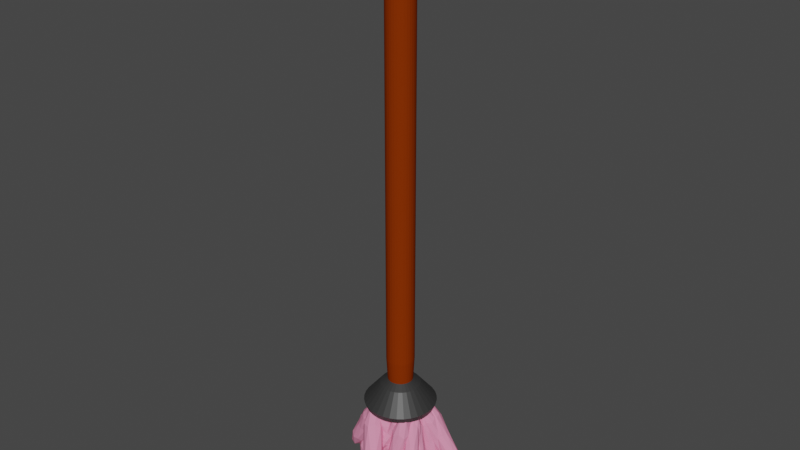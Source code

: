 # Source: Mop.blend  (saved by Blender 2.80.75; exported with 4.5.12 LTS)
import bpy
from mathutils import Matrix  # noqa: F401  (used for matrix-valued properties, if any)

bpy.ops.wm.read_factory_settings(use_empty=True)
scene = bpy.context.scene
scene.name = 'Scene'

# ---- collections
col_collection = bpy.data.collections.new('Collection'); scene.collection.children.link(col_collection)

# ---- materials (node trees are filled in below, after node groups)
mat_stiehl = bpy.data.materials.new('Stiehl')
mat_stiehl.use_transparent_shadow = False
mat_plastic = bpy.data.materials.new('Plastic')
mat_plastic.use_transparent_shadow = False
mat_material_001 = bpy.data.materials.new('Material.001')
mat_material_001.use_transparent_shadow = False

# ---- material node trees
mat_stiehl.use_nodes = True; mat_stiehl.node_tree.nodes.clear()
_N = mat_stiehl.node_tree.nodes; _L = mat_stiehl.node_tree.links
n0 = _N.new('ShaderNodeOutputMaterial'); n0.name = 'Material Output'; n0.location = (300, 300)
n1 = _N.new('ShaderNodeBsdfPrincipled'); n1.name = 'Principled BSDF'; n1.location = (10, 300)
n1.distribution = 'GGX'
n1.subsurface_method = 'BURLEY'
n1.inputs[0].default_value = (0.2266, 0.02972, 0.001165, 1.0)
n1.inputs[2].default_value = 1.0
n1.inputs[3].default_value = 1.45
n1.inputs[13].default_value = 0.0
n1.inputs[27].default_value = (0.0, 0.0, 0.0, 1.0)
n1.inputs[28].default_value = 1.0
_L.new(n1.outputs[0], n0.inputs[0])
n0.is_active_output = True
mat_plastic.use_nodes = True; mat_plastic.node_tree.nodes.clear()
_N = mat_plastic.node_tree.nodes; _L = mat_plastic.node_tree.links
n0 = _N.new('ShaderNodeOutputMaterial'); n0.name = 'Material Output'; n0.location = (300, 300)
n1 = _N.new('ShaderNodeBsdfPrincipled'); n1.name = 'Principled BSDF'; n1.location = (10, 300)
n1.distribution = 'GGX'
n1.subsurface_method = 'BURLEY'
n1.inputs[0].default_value = (0.03106, 0.03106, 0.03106, 1.0)
n1.inputs[3].default_value = 1.45
n1.inputs[27].default_value = (0.0, 0.0, 0.0, 1.0)
n1.inputs[28].default_value = 1.0
_L.new(n1.outputs[0], n0.inputs[0])
n0.is_active_output = True
mat_material_001.use_nodes = True; mat_material_001.node_tree.nodes.clear()
_N = mat_material_001.node_tree.nodes; _L = mat_material_001.node_tree.links
n0 = _N.new('ShaderNodeOutputMaterial'); n0.name = 'Material Output'; n0.location = (300, 300)
n1 = _N.new('ShaderNodeBsdfPrincipled'); n1.name = 'Principled BSDF'; n1.location = (10, 300)
n1.distribution = 'GGX'
n1.subsurface_method = 'BURLEY'
n1.inputs[0].default_value = (0.8, 0.2675, 0.4258, 1.0)
n1.inputs[3].default_value = 1.45
n1.inputs[13].default_value = 0.0
n1.inputs[27].default_value = (0.0, 0.0, 0.0, 1.0)
n1.inputs[28].default_value = 1.0
_L.new(n1.outputs[0], n0.inputs[0])
n0.is_active_output = True

# ---- world
world_world = bpy.data.worlds.new('World'); scene.world = world_world
world_world.use_nodes = True; world_world.node_tree.nodes.clear()
_N = world_world.node_tree.nodes; _L = world_world.node_tree.links
n0 = _N.new('ShaderNodeOutputWorld'); n0.name = 'World Output'; n0.location = (300, 300)
n1 = _N.new('ShaderNodeBackground'); n1.name = 'Background'; n1.location = (10, 300)
n1.inputs[0].default_value = (0.05088, 0.05088, 0.05088, 1.0)
_L.new(n1.outputs[0], n0.inputs[0])
n0.is_active_output = True
world_world.color = (0.05088, 0.05088, 0.05088)
world_world.use_sun_shadow = False
world_world.sun_shadow_jitter_overblur = 0.0

# ---- meshes
me_cylinder = bpy.data.meshes.new('Cylinder')
me_cylinder.from_pydata([(-7.451e-08, 0.9015, 0.008564), (-0.09754, 0.9904, 0.1066), (0.09754, 0.9904, 0.1066), (-7.451e-08, 0.9015, 2.009), (0.09754, 0.9904, 1.911), (-0.09754, 0.9904, 1.911), (0.1759, 0.8842, 0.008564), (0.09755, 0.9904, 0.1066), (0.2889, 0.9523, 0.1066), (0.1759, 0.8842, 2.009), (0.2889, 0.9523, 1.911), (0.09755, 0.9904, 1.911), (0.345, 0.8329, 0.008564), (0.2889, 0.9523, 0.1066), (0.4691, 0.8777, 0.1066), (0.345, 0.8329, 2.009), (0.4691, 0.8777, 1.911), (0.2889, 0.9523, 1.911), (0.5009, 0.7496, 0.008564), (0.4691, 0.8777, 0.1066), (0.6313, 0.7693, 0.1066), (0.5009, 0.7496, 2.009), (0.6313, 0.7693, 1.911), (0.4691, 0.8777, 1.911), (0.6375, 0.6375, 0.008564), (0.6313, 0.7693, 0.1066), (0.7693, 0.6313, 0.1066), (0.6375, 0.6375, 2.009), (0.7693, 0.6313, 1.911), (0.6313, 0.7693, 1.911), (0.7496, 0.5009, 0.008564), (0.7693, 0.6313, 0.1066), (0.8777, 0.4691, 0.1066), (0.7496, 0.5009, 2.009), (0.8777, 0.4691, 1.911), (0.7693, 0.6313, 1.911), (0.8329, 0.345, 0.008564), (0.8777, 0.4691, 0.1066), (0.9523, 0.2889, 0.1066), (0.8329, 0.345, 2.009), (0.9523, 0.2889, 1.911), (0.8777, 0.4691, 1.911), (0.8842, 0.1759, 0.008564), (0.9523, 0.2889, 0.1066), (0.9904, 0.09755, 0.1066), (0.8842, 0.1759, 2.009), (0.9904, 0.09755, 1.911), (0.9523, 0.2889, 1.911), (0.9015, 4.563e-08, 0.008564), (0.9904, 0.09754, 0.1066), (0.9904, -0.09754, 0.1066), (0.9015, 4.563e-08, 2.009), (0.9904, -0.09754, 1.911), (0.9904, 0.09754, 1.911), (0.8842, -0.1759, 0.008564), (0.9904, -0.09755, 0.1066), (0.9523, -0.2889, 0.1066), (0.8842, -0.1759, 2.009), (0.9523, -0.2889, 1.911), (0.9904, -0.09755, 1.911), (0.8329, -0.345, 0.008564), (0.9523, -0.2889, 0.1066), (0.8777, -0.4691, 0.1066), (0.8329, -0.345, 2.009), (0.8777, -0.4691, 1.911), (0.9523, -0.2889, 1.911), (0.7496, -0.5009, 0.008564), (0.8777, -0.4691, 0.1066), (0.7693, -0.6313, 0.1066), (0.7496, -0.5009, 2.009), (0.7693, -0.6313, 1.911), (0.8777, -0.4691, 1.911), (0.6375, -0.6375, 0.008564), (0.7693, -0.6313, 0.1066), (0.6313, -0.7693, 0.1066), (0.6375, -0.6375, 2.009), (0.6313, -0.7693, 1.911), (0.7693, -0.6313, 1.911), (0.5009, -0.7496, 0.008564), (0.6313, -0.7693, 0.1066), (0.4691, -0.8777, 0.1066), (0.5009, -0.7496, 2.009), (0.4691, -0.8777, 1.911), (0.6313, -0.7693, 1.911), (0.345, -0.8329, 0.008564), (0.4691, -0.8777, 0.1066), (0.2889, -0.9523, 0.1066), (0.345, -0.8329, 2.009), (0.2889, -0.9523, 1.911), (0.4691, -0.8777, 1.911), (0.1759, -0.8842, 0.008564), (0.2889, -0.9523, 0.1066), (0.09755, -0.9904, 0.1066), (0.1759, -0.8842, 2.009), (0.09755, -0.9904, 1.911), (0.2889, -0.9523, 1.911), (-2.664e-07, -0.9015, 0.008564), (0.09754, -0.9904, 0.1066), (-0.09754, -0.9904, 0.1066), (-2.654e-07, -0.9015, 2.009), (-0.09754, -0.9904, 1.911), (0.09754, -0.9904, 1.911), (-0.1759, -0.8842, 0.008564), (-0.09755, -0.9904, 0.1066), (-0.2889, -0.9523, 0.1066), (-0.1759, -0.8842, 2.009), (-0.2889, -0.9523, 1.911), (-0.09755, -0.9904, 1.911), (-0.345, -0.8329, 0.008564), (-0.2889, -0.9523, 0.1066), (-0.4691, -0.8777, 0.1066), (-0.345, -0.8329, 2.009), (-0.4691, -0.8777, 1.911), (-0.2889, -0.9523, 1.911), (-0.5009, -0.7496, 0.008564), (-0.4691, -0.8777, 0.1066), (-0.6313, -0.7693, 0.1066), (-0.5009, -0.7496, 2.009), (-0.6313, -0.7693, 1.911), (-0.4691, -0.8777, 1.911), (-0.6375, -0.6375, 0.008564), (-0.6313, -0.7693, 0.1066), (-0.7693, -0.6313, 0.1066), (-0.6375, -0.6375, 2.009), (-0.7693, -0.6313, 1.911), (-0.6313, -0.7693, 1.911), (-0.7496, -0.5009, 0.008564), (-0.7693, -0.6313, 0.1066), (-0.8777, -0.4691, 0.1066), (-0.7496, -0.5009, 2.009), (-0.8777, -0.4691, 1.911), (-0.7693, -0.6313, 1.911), (-0.8329, -0.345, 0.008564), (-0.8777, -0.4691, 0.1066), (-0.9523, -0.2889, 0.1066), (-0.8329, -0.345, 2.009), (-0.9523, -0.2889, 1.911), (-0.8777, -0.4691, 1.911), (-0.8842, -0.1759, 0.008564), (-0.9523, -0.2889, 0.1066), (-0.9904, -0.09755, 0.1066), (-0.8842, -0.1759, 2.009), (-0.9904, -0.09755, 1.911), (-0.9523, -0.2889, 1.911), (-0.9015, 7.86e-07, 0.008564), (-0.9904, -0.09754, 0.1066), (-0.9904, 0.09755, 0.1066), (-0.9015, 7.86e-07, 2.009), (-0.9904, 0.09755, 1.911), (-0.9904, -0.09754, 1.911), (-0.8842, 0.1759, 0.008564), (-0.9904, 0.09755, 0.1066), (-0.9523, 0.2889, 0.1066), (-0.8842, 0.1759, 2.009), (-0.9523, 0.2889, 1.911), (-0.9904, 0.09755, 1.911), (-0.8329, 0.345, 0.008564), (-0.9523, 0.2889, 0.1066), (-0.8777, 0.4691, 0.1066), (-0.8329, 0.345, 2.009), (-0.8777, 0.4691, 1.911), (-0.9523, 0.2889, 1.911), (-0.7496, 0.5009, 0.008564), (-0.8777, 0.4691, 0.1066), (-0.7693, 0.6313, 0.1066), (-0.7496, 0.5009, 2.009), (-0.7693, 0.6313, 1.911), (-0.8777, 0.4691, 1.911), (-0.6375, 0.6375, 0.008564), (-0.7693, 0.6313, 0.1066), (-0.6313, 0.7693, 0.1066), (-0.6375, 0.6375, 2.009), (-0.6313, 0.7693, 1.911), (-0.7693, 0.6313, 1.911), (-0.5009, 0.7496, 0.008564), (-0.6313, 0.7693, 0.1066), (-0.4691, 0.8777, 0.1066), (-0.5009, 0.7496, 2.009), (-0.4691, 0.8777, 1.911), (-0.6313, 0.7693, 1.911), (-0.345, 0.8329, 0.008564), (-0.4691, 0.8777, 0.1066), (-0.2889, 0.9523, 0.1066), (-0.345, 0.8329, 2.009), (-0.2889, 0.9523, 1.911), (-0.4691, 0.8777, 1.911), (-0.1759, 0.8842, 0.008564), (-0.2889, 0.9523, 0.1066), (-0.09754, 0.9904, 0.1066), (-0.1759, 0.8842, 2.009), (-0.09754, 0.9904, 1.911), (-0.2889, 0.9523, 1.911), (-1.741e-07, 1.444, -0.01211), (0.2816, 1.416, -0.01211), (0.5524, 1.334, -0.01211), (0.802, 1.2, -0.01211), (1.021, 1.021, -0.01211), (1.2, 0.802, -0.01211), (1.334, 0.5524, -0.01211), (1.416, 0.2816, -0.01211), (1.444, -1.045e-07, -0.01211), (1.416, -0.2816, -0.01211), (1.334, -0.5524, -0.01211), (1.2, -0.802, -0.01211), (1.021, -1.021, -0.01211), (0.802, -1.2, -0.01211), (0.5524, -1.334, -0.01211), (0.2816, -1.416, -0.01211), (-4.813e-07, -1.444, -0.01211), (-0.2816, -1.416, -0.01211), (-0.5524, -1.334, -0.01211), (-0.802, -1.2, -0.01211), (-1.021, -1.021, -0.01211), (-1.2, -0.802, -0.01211), (-1.334, -0.5524, -0.01211), (-1.416, -0.2816, -0.01211), (-1.444, 1.081e-06, -0.01211), (-1.416, 0.2816, -0.01211), (-1.334, 0.5524, -0.01211), (-1.2, 0.802, -0.01211), (-1.021, 1.021, -0.01211), (-0.802, 1.2, -0.01211), (-0.5524, 1.334, -0.01211), (-0.2816, 1.416, -0.01211), (-3.973e-07, 2.452, -0.1206), (0.4784, 2.405, -0.1206), (0.9384, 2.266, -0.1206), (1.362, 2.039, -0.1206), (1.734, 1.734, -0.1206), (2.039, 1.362, -0.1206), (2.266, 0.9384, -0.1206), (2.405, 0.4784, -0.1206), (2.452, -3.795e-07, -0.1206), (2.405, -0.4784, -0.1206), (2.266, -0.9384, -0.1206), (2.039, -1.362, -0.1206), (1.734, -1.734, -0.1206), (1.362, -2.039, -0.1206), (0.9384, -2.266, -0.1206), (0.4784, -2.405, -0.1206), (-8.966e-07, -2.452, -0.1206), (-0.4784, -2.405, -0.1206), (-0.9384, -2.266, -0.1206), (-1.362, -2.039, -0.1206), (-1.734, -1.734, -0.1206), (-2.039, -1.362, -0.1206), (-2.266, -0.9384, -0.1206), (-2.405, -0.4784, -0.1206), (-2.452, 1.637e-06, -0.1206), (-2.405, 0.4784, -0.1206), (-2.266, 0.9384, -0.1206), (-2.039, 1.362, -0.1206), (-1.734, 1.734, -0.1206), (-1.362, 2.039, -0.1206), (-0.9384, 2.266, -0.1206), (-0.4784, 2.405, -0.1206), (0.5068, 2.548, -0.09622), (-3.857e-07, 2.598, -0.09622), (0.9942, 2.4, -0.09622), (1.443, 2.16, -0.09622), (1.837, 1.837, -0.09622), (2.16, 1.443, -0.09622), (2.4, 0.9942, -0.09622), (2.548, 0.5068, -0.09622), (2.598, -3.914e-07, -0.09622), (2.548, -0.5068, -0.09622), (2.4, -0.9942, -0.09622), (2.16, -1.443, -0.09622), (1.837, -1.837, -0.09622), (1.443, -2.16, -0.09622), (0.9942, -2.4, -0.09622), (0.5068, -2.548, -0.09622), (-9.385e-07, -2.598, -0.09622), (-0.5068, -2.548, -0.09622), (-0.9942, -2.4, -0.09622), (-1.443, -2.16, -0.09622), (-1.837, -1.837, -0.09622), (-2.16, -1.443, -0.09622), (-2.4, -0.9942, -0.09622), (-2.548, -0.5068, -0.09622), (-2.598, 1.742e-06, -0.09622), (-2.548, 0.5068, -0.09622), (-2.4, 0.9942, -0.09622), (-2.16, 1.443, -0.09622), (-1.837, 1.837, -0.09622), (-1.443, 2.16, -0.09622), (-0.9942, 2.4, -0.09622), (-0.5068, 2.548, -0.09622)], [], [(188, 190, 5, 1), (14, 16, 23, 19), (20, 22, 29, 25), (26, 28, 35, 31), (32, 34, 41, 37), (38, 40, 47, 43), (44, 46, 53, 49), (50, 52, 59, 55), (56, 58, 65, 61), (62, 64, 71, 67), (68, 70, 77, 73), (74, 76, 83, 79), (80, 82, 89, 85), (86, 88, 95, 91), (92, 94, 101, 97), (98, 100, 107, 103), (104, 106, 113, 109), (110, 112, 119, 115), (116, 118, 125, 121), (122, 124, 131, 127), (128, 130, 137, 133), (134, 136, 143, 139), (140, 142, 149, 145), (146, 148, 155, 151), (152, 154, 161, 157), (158, 160, 167, 163), (164, 166, 173, 169), (170, 172, 179, 175), (176, 178, 185, 181), (182, 184, 191, 187), (8, 10, 17, 13), (9, 3, 189, 183, 177, 171, 165, 159, 153, 147, 141, 135, 129, 123, 117, 111, 105, 99, 93, 87, 81, 75, 69, 63, 57, 51, 45, 39, 33, 27, 21, 15), (2, 4, 11, 7), (0, 1, 2), (3, 4, 5), (6, 7, 8), (9, 10, 11), (12, 13, 14), (15, 16, 17), (18, 19, 20), (21, 22, 23), (24, 25, 26), (27, 28, 29), (30, 31, 32), (33, 34, 35), (36, 37, 38), (39, 40, 41), (42, 43, 44), (45, 46, 47), (48, 49, 50), (51, 52, 53), (54, 55, 56), (57, 58, 59), (60, 61, 62), (63, 64, 65), (66, 67, 68), (69, 70, 71), (72, 73, 74), (75, 76, 77), (78, 79, 80), (81, 82, 83), (84, 85, 86), (87, 88, 89), (90, 91, 92), (93, 94, 95), (96, 97, 98), (99, 100, 101), (102, 103, 104), (105, 106, 107), (108, 109, 110), (111, 112, 113), (114, 115, 116), (117, 118, 119), (120, 121, 122), (123, 124, 125), (126, 127, 128), (129, 130, 131), (132, 133, 134), (135, 136, 137), (138, 139, 140), (141, 142, 143), (144, 145, 146), (147, 148, 149), (150, 151, 152), (153, 154, 155), (156, 157, 158), (159, 160, 161), (162, 163, 164), (165, 166, 167), (168, 169, 170), (171, 172, 173), (174, 175, 176), (177, 178, 179), (180, 181, 182), (183, 184, 185), (186, 187, 188), (189, 190, 191), (2, 7, 6, 0), (11, 4, 3, 9), (1, 5, 4, 2), (10, 8, 7, 11), (8, 13, 12, 6), (17, 10, 9, 15), (16, 14, 13, 17), (14, 19, 18, 12), (23, 16, 15, 21), (22, 20, 19, 23), (20, 25, 24, 18), (29, 22, 21, 27), (28, 26, 25, 29), (26, 31, 30, 24), (35, 28, 27, 33), (34, 32, 31, 35), (32, 37, 36, 30), (41, 34, 33, 39), (40, 38, 37, 41), (38, 43, 42, 36), (47, 40, 39, 45), (46, 44, 43, 47), (44, 49, 48, 42), (53, 46, 45, 51), (52, 50, 49, 53), (50, 55, 54, 48), (59, 52, 51, 57), (58, 56, 55, 59), (56, 61, 60, 54), (65, 58, 57, 63), (64, 62, 61, 65), (62, 67, 66, 60), (71, 64, 63, 69), (70, 68, 67, 71), (68, 73, 72, 66), (77, 70, 69, 75), (76, 74, 73, 77), (74, 79, 78, 72), (83, 76, 75, 81), (82, 80, 79, 83), (80, 85, 84, 78), (89, 82, 81, 87), (88, 86, 85, 89), (86, 91, 90, 84), (95, 88, 87, 93), (94, 92, 91, 95), (92, 97, 96, 90), (101, 94, 93, 99), (100, 98, 97, 101), (98, 103, 102, 96), (107, 100, 99, 105), (106, 104, 103, 107), (104, 109, 108, 102), (113, 106, 105, 111), (112, 110, 109, 113), (110, 115, 114, 108), (119, 112, 111, 117), (118, 116, 115, 119), (116, 121, 120, 114), (125, 118, 117, 123), (124, 122, 121, 125), (122, 127, 126, 120), (131, 124, 123, 129), (130, 128, 127, 131), (128, 133, 132, 126), (137, 130, 129, 135), (136, 134, 133, 137), (134, 139, 138, 132), (143, 136, 135, 141), (142, 140, 139, 143), (140, 145, 144, 138), (149, 142, 141, 147), (148, 146, 145, 149), (146, 151, 150, 144), (155, 148, 147, 153), (154, 152, 151, 155), (152, 157, 156, 150), (161, 154, 153, 159), (160, 158, 157, 161), (158, 163, 162, 156), (167, 160, 159, 165), (166, 164, 163, 167), (164, 169, 168, 162), (173, 166, 165, 171), (172, 170, 169, 173), (170, 175, 174, 168), (179, 172, 171, 177), (178, 176, 175, 179), (176, 181, 180, 174), (185, 178, 177, 183), (184, 182, 181, 185), (182, 187, 186, 180), (191, 184, 183, 189), (190, 188, 187, 191), (188, 1, 0, 186), (5, 190, 189, 3), (132, 138, 215, 214), (202, 203, 267, 266), (0, 6, 193, 192), (186, 0, 192, 223), (12, 18, 195, 194), (66, 72, 204, 203), (120, 126, 213, 212), (174, 180, 222, 221), (54, 60, 202, 201), (108, 114, 211, 210), (162, 168, 220, 219), (42, 48, 200, 199), (96, 102, 209, 208), (150, 156, 218, 217), (30, 36, 198, 197), (84, 90, 207, 206), (138, 144, 216, 215), (18, 24, 196, 195), (72, 78, 205, 204), (126, 132, 214, 213), (180, 186, 223, 222), (6, 12, 194, 193), (60, 66, 203, 202), (114, 120, 212, 211), (168, 174, 221, 220), (48, 54, 201, 200), (102, 108, 210, 209), (156, 162, 219, 218), (36, 42, 199, 198), (90, 96, 208, 207), (144, 150, 217, 216), (24, 30, 197, 196), (78, 84, 206, 205), (224, 225, 226, 227, 228, 229, 230, 231, 232, 233, 234, 235, 236, 237, 238, 239, 240, 241, 242, 243, 244, 245, 246, 247, 248, 249, 250, 251, 252, 253, 254, 255), (216, 217, 281, 280), (203, 204, 268, 267), (217, 218, 282, 281), (204, 205, 269, 268), (218, 219, 283, 282), (205, 206, 270, 269), (192, 193, 256, 257), (219, 220, 284, 283), (206, 207, 271, 270), (193, 194, 258, 256), (220, 221, 285, 284), (207, 208, 272, 271), (194, 195, 259, 258), (221, 222, 286, 285), (208, 209, 273, 272), (195, 196, 260, 259), (222, 223, 287, 286), (209, 210, 274, 273), (196, 197, 261, 260), (223, 192, 257, 287), (210, 211, 275, 274), (197, 198, 262, 261), (211, 212, 276, 275), (198, 199, 263, 262), (212, 213, 277, 276), (199, 200, 264, 263), (213, 214, 278, 277), (200, 201, 265, 264), (214, 215, 279, 278), (201, 202, 266, 265), (215, 216, 280, 279), (225, 224, 257, 256), (226, 225, 256, 258), (227, 226, 258, 259), (228, 227, 259, 260), (229, 228, 260, 261), (230, 229, 261, 262), (231, 230, 262, 263), (232, 231, 263, 264), (233, 232, 264, 265), (234, 233, 265, 266), (235, 234, 266, 267), (236, 235, 267, 268), (237, 236, 268, 269), (238, 237, 269, 270), (239, 238, 270, 271), (240, 239, 271, 272), (241, 240, 272, 273), (242, 241, 273, 274), (243, 242, 274, 275), (244, 243, 275, 276), (245, 244, 276, 277), (246, 245, 277, 278), (247, 246, 278, 279), (248, 247, 279, 280), (249, 248, 280, 281), (250, 249, 281, 282), (251, 250, 282, 283), (252, 251, 283, 284), (253, 252, 284, 285), (254, 253, 285, 286), (255, 254, 286, 287), (224, 255, 287, 257)])
me_cylinder.polygons.foreach_set('material_index', [0, 0, 0, 0, 0, 0, 0, 0, 0, 0, 0, 0, 0, 0, 0, 0, 0, 0, 0, 0, 0, 0, 0, 0, 0, 0, 0, 0, 0, 0, 0, 0, 0, 0, 0, 0, 0, 0, 0, 0, 0, 0, 0, 0, 0, 0, 0, 0, 0, 0, 0, 0, 0, 0, 0, 0, 0, 0, 0, 0, 0, 0, 0, 0, 0, 0, 0, 0, 0, 0, 0, 0, 0, 0, 0, 0, 0, 0, 0, 0, 0, 0, 0, 0, 0, 0, 0, 0, 0, 0, 0, 0, 0, 0, 0, 0, 0, 0, 0, 0, 0, 0, 0, 0, 0, 0, 0, 0, 0, 0, 0, 0, 0, 0, 0, 0, 0, 0, 0, 0, 0, 0, 0, 0, 0, 0, 0, 0, 0, 0, 0, 0, 0, 0, 0, 0, 0, 0, 0, 0, 0, 0, 0, 0, 0, 0, 0, 0, 0, 0, 0, 0, 0, 0, 0, 0, 0, 0, 0, 0, 0, 0, 0, 0, 0, 0, 0, 0, 0, 0, 0, 0, 0, 0, 0, 0, 0, 0, 0, 0, 0, 0, 0, 0, 0, 0, 0, 0, 0, 0, 0, 0, 0, 1, 1, 1, 1, 1, 1, 1, 1, 1, 1, 1, 1, 1, 1, 1, 1, 1, 1, 1, 1, 1, 1, 1, 1, 1, 1, 1, 1, 1, 1, 1, 1, 1, 1, 1, 1, 1, 1, 1, 1, 1, 1, 1, 1, 1, 1, 1, 1, 1, 1, 1, 1, 1, 1, 1, 1, 1, 1, 1, 1, 1, 1, 1, 1, 1, 1, 1, 1, 1, 1, 1, 1, 1, 1, 1, 1, 1, 1, 1, 1, 1, 1, 1, 1, 1, 1, 1, 1, 1, 1, 1, 1, 1, 1, 1, 1, 1])
_uv = me_cylinder.uv_layers.new(name='UVMap')
_uv.uv.foreach_set('vector', [0.01563, 0.5245, 0.01563, 0.9755, 0.01562, 0.9755, 0.01562, 0.5245, 0.9219, 0.5245, 0.9219, 0.9755, 0.9219, 0.9755, 0.9219, 0.5245, 0.8906, 0.5245, 0.8906, 0.9755, 0.8906, 0.9755, 0.8906, 0.5245, 0.8594, 0.5245, 0.8594, 0.9755, 0.8594, 0.9755, 0.8594, 0.5245, 0.8281, 0.5245, 0.8281, 0.9755, 0.8281, 0.9755, 0.8281, 0.5245, 0.7969, 0.5245, 0.7969, 0.9755, 0.7969, 0.9755, 0.7969, 0.5245, 0.7656, 0.5245, 0.7656, 0.9755, 0.7656, 0.9755, 0.7656, 0.5245, 0.7344, 0.5245, 0.7344, 0.9755, 0.7344, 0.9755, 0.7344, 0.5245, 0.7031, 0.5245, 0.7031, 0.9755, 0.7031, 0.9755, 0.7031, 0.5245, 0.6719, 0.5245, 0.6719, 0.9755, 0.6719, 0.9755, 0.6719, 0.5245, 0.6406, 0.5245, 0.6406, 0.9755, 0.6406, 0.9755, 0.6406, 0.5245, 0.6094, 0.5245, 0.6094, 0.9755, 0.6094, 0.9755, 0.6094, 0.5245, 0.5781, 0.5245, 0.5781, 0.9755, 0.5781, 0.9755, 0.5781, 0.5245, 0.5469, 0.5245, 0.5469, 0.9755, 0.5469, 0.9755, 0.5469, 0.5245, 0.5156, 0.5245, 0.5156, 0.9755, 0.5156, 0.9755, 0.5156, 0.5245, 0.4844, 0.5245, 0.4844, 0.9755, 0.4844, 0.9755, 0.4844, 0.5245, 0.4531, 0.5245, 0.4531, 0.9755, 0.4531, 0.9755, 0.4531, 0.5245, 0.4219, 0.5245, 0.4219, 0.9755, 0.4219, 0.9755, 0.4219, 0.5245, 0.3906, 0.5245, 0.3906, 0.9755, 0.3906, 0.9755, 0.3906, 0.5245, 0.3594, 0.5245, 0.3594, 0.9755, 0.3594, 0.9755, 0.3594, 0.5245, 0.3281, 0.5245, 0.3281, 0.9755, 0.3281, 0.9755, 0.3281, 0.5245, 0.2969, 0.5245, 0.2969, 0.9755, 0.2969, 0.9755, 0.2969, 0.5245, 0.2656, 0.5245, 0.2656, 0.9755, 0.2656, 0.9755, 0.2656, 0.5245, 0.2344, 0.5245, 0.2344, 0.9755, 0.2344, 0.9755, 0.2344, 0.5245, 0.2031, 0.5245, 0.2031, 0.9755, 0.2031, 0.9755, 0.2031, 0.5245, 0.1719, 0.5245, 0.1719, 0.9755, 0.1719, 0.9755, 0.1719, 0.5245, 0.1406, 0.5245, 0.1406, 0.9755, 0.1406, 0.9755, 0.1406, 0.5245, 0.1094, 0.5245, 0.1094, 0.9755, 0.1094, 0.9755, 0.1094, 0.5245, 0.07813, 0.5245, 0.07813, 0.9755, 0.07812, 0.9755, 0.07812, 0.5245, 0.04688, 0.5245, 0.04688, 0.9755, 0.04687, 0.9755, 0.04687, 0.5245, 0.9531, 0.5245, 0.9531, 0.9755, 0.9531, 0.9755, 0.9531, 0.5245, 0.2922, 0.4622, 0.25, 0.4664, 0.2078, 0.4622, 0.1672, 0.4499, 0.1298, 0.4299, 0.09701, 0.403, 0.0701, 0.3702, 0.05011, 0.3328, 0.0378, 0.2922, 0.03364, 0.25, 0.0378, 0.2078, 0.05011, 0.1672, 0.0701, 0.1298, 0.09701, 0.09701, 0.1298, 0.0701, 0.1672, 0.05011, 0.2078, 0.0378, 0.25, 0.03364, 0.2922, 0.0378, 0.3328, 0.05011, 0.3702, 0.0701, 0.403, 0.09701, 0.4299, 0.1298, 0.4499, 0.1672, 0.4622, 0.2078, 0.4664, 0.25, 0.4622, 0.2922, 0.4499, 0.3328, 0.4299, 0.3702, 0.403, 0.403, 0.3702, 0.4299, 0.3328, 0.4499, 0.9844, 0.5245, 0.9844, 0.9755, 0.9844, 0.9755, 0.9844, 0.5245, 0.75, 0.4664, 0.7266, 0.4877, 0.7734, 0.4877, 0.25, 0.4664, 0.2734, 0.4877, 0.2266, 0.4877, 0.7922, 0.4622, 0.7734, 0.4877, 0.8193, 0.4786, 0.2922, 0.4622, 0.3193, 0.4786, 0.2734, 0.4877, 0.8328, 0.4499, 0.8193, 0.4786, 0.8626, 0.4606, 0.3328, 0.4499, 0.3626, 0.4606, 0.3193, 0.4786, 0.8702, 0.4299, 0.8626, 0.4606, 0.9015, 0.4346, 0.3702, 0.4299, 0.4015, 0.4346, 0.3626, 0.4606, 0.903, 0.403, 0.9015, 0.4346, 0.9346, 0.4015, 0.403, 0.403, 0.4346, 0.4015, 0.4015, 0.4346, 0.9299, 0.3702, 0.9346, 0.4015, 0.9606, 0.3626, 0.4299, 0.3702, 0.4606, 0.3626, 0.4346, 0.4015, 0.9499, 0.3328, 0.9606, 0.3626, 0.9786, 0.3193, 0.4499, 0.3328, 0.4786, 0.3193, 0.4606, 0.3626, 0.9622, 0.2922, 0.9786, 0.3193, 0.9877, 0.2734, 0.4622, 0.2922, 0.4877, 0.2734, 0.4786, 0.3193, 0.9664, 0.25, 0.9877, 0.2734, 0.9877, 0.2266, 0.4664, 0.25, 0.4877, 0.2266, 0.4877, 0.2734, 0.9622, 0.2078, 0.9877, 0.2266, 0.9786, 0.1807, 0.4622, 0.2078, 0.4786, 0.1807, 0.4877, 0.2266, 0.9499, 0.1672, 0.9786, 0.1807, 0.9606, 0.1374, 0.4499, 0.1672, 0.4606, 0.1374, 0.4786, 0.1807, 0.9299, 0.1298, 0.9606, 0.1374, 0.9346, 0.09848, 0.4299, 0.1298, 0.4346, 0.09848, 0.4606, 0.1374, 0.903, 0.09701, 0.9346, 0.09848, 0.9015, 0.06537, 0.403, 0.09701, 0.4015, 0.06537, 0.4346, 0.09848, 0.8702, 0.0701, 0.9015, 0.06537, 0.8626, 0.03936, 0.3702, 0.0701, 0.3626, 0.03936, 0.4015, 0.06537, 0.8328, 0.05011, 0.8626, 0.03936, 0.8193, 0.02144, 0.3328, 0.05011, 0.3193, 0.02144, 0.3626, 0.03936, 0.7922, 0.0378, 0.8193, 0.02144, 0.7734, 0.01231, 0.2922, 0.0378, 0.2734, 0.01231, 0.3193, 0.02144, 0.75, 0.03364, 0.7734, 0.01231, 0.7266, 0.01231, 0.25, 0.03364, 0.2266, 0.01231, 0.2734, 0.01231, 0.7078, 0.0378, 0.7266, 0.01231, 0.6807, 0.02144, 0.2078, 0.0378, 0.1807, 0.02144, 0.2266, 0.01231, 0.6672, 0.05011, 0.6807, 0.02144, 0.6374, 0.03936, 0.1672, 0.05011, 0.1374, 0.03936, 0.1807, 0.02144, 0.6298, 0.0701, 0.6374, 0.03936, 0.5985, 0.06537, 0.1298, 0.0701, 0.09848, 0.06537, 0.1374, 0.03936, 0.597, 0.09701, 0.5985, 0.06537, 0.5654, 0.09848, 0.09701, 0.09701, 0.06537, 0.09848, 0.09848, 0.06537, 0.5701, 0.1298, 0.5654, 0.09848, 0.5394, 0.1374, 0.0701, 0.1298, 0.03936, 0.1374, 0.06537, 0.09848, 0.5501, 0.1672, 0.5394, 0.1374, 0.5214, 0.1807, 0.05011, 0.1672, 0.02144, 0.1807, 0.03936, 0.1374, 0.5378, 0.2078, 0.5214, 0.1807, 0.5123, 0.2266, 0.0378, 0.2078, 0.01231, 0.2266, 0.02144, 0.1807, 0.5336, 0.25, 0.5123, 0.2266, 0.5123, 0.2734, 0.03364, 0.25, 0.01231, 0.2734, 0.01231, 0.2266, 0.5378, 0.2922, 0.5123, 0.2734, 0.5214, 0.3193, 0.0378, 0.2922, 0.02144, 0.3193, 0.01231, 0.2734, 0.5501, 0.3328, 0.5214, 0.3193, 0.5394, 0.3626, 0.05011, 0.3328, 0.03936, 0.3626, 0.02144, 0.3193, 0.5701, 0.3702, 0.5394, 0.3626, 0.5654, 0.4015, 0.0701, 0.3702, 0.06537, 0.4015, 0.03936, 0.3626, 0.597, 0.403, 0.5654, 0.4015, 0.5985, 0.4346, 0.09701, 0.403, 0.09848, 0.4346, 0.06537, 0.4015, 0.6298, 0.4299, 0.5985, 0.4346, 0.6374, 0.4606, 0.1298, 0.4299, 0.1374, 0.4606, 0.09848, 0.4346, 0.6672, 0.4499, 0.6374, 0.4606, 0.6807, 0.4786, 0.1672, 0.4499, 0.1807, 0.4786, 0.1374, 0.4606, 0.7078, 0.4622, 0.6807, 0.4786, 0.7266, 0.4877, 0.2078, 0.4622, 0.2266, 0.4877, 0.1807, 0.4786, 0.9844, 0.5245, 0.9844, 0.5245, 0.9703, 0.5, 0.9985, 0.5, 0.9844, 0.9755, 0.9844, 0.9755, 0.9985, 1.0, 0.9703, 1.0, 0.01562, 0.5245, 0.01562, 0.9755, 0.0, 0.9755, 0.0, 0.5245, 0.9531, 0.9755, 0.9531, 0.5245, 0.9844, 0.5245, 0.9844, 0.9755, 0.9531, 0.5245, 0.9531, 0.5245, 0.939, 0.5, 0.9672, 0.5, 0.9531, 0.9755, 0.9531, 0.9755, 0.9672, 1.0, 0.939, 1.0, 0.9219, 0.9755, 0.9219, 0.5245, 0.9531, 0.5245, 0.9531, 0.9755, 0.9219, 0.5245, 0.9219, 0.5245, 0.9078, 0.5, 0.936, 0.5, 0.9219, 0.9755, 0.9219, 0.9755, 0.936, 1.0, 0.9078, 1.0, 0.8906, 0.9755, 0.8906, 0.5245, 0.9219, 0.5245, 0.9219, 0.9755, 0.8906, 0.5245, 0.8906, 0.5245, 0.8765, 0.5, 0.9047, 0.5, 0.8906, 0.9755, 0.8906, 0.9755, 0.9047, 1.0, 0.8765, 1.0, 0.8594, 0.9755, 0.8594, 0.5245, 0.8906, 0.5245, 0.8906, 0.9755, 0.8594, 0.5245, 0.8594, 0.5245, 0.8453, 0.5, 0.8735, 0.5, 0.8594, 0.9755, 0.8594, 0.9755, 0.8735, 1.0, 0.8453, 1.0, 0.8281, 0.9755, 0.8281, 0.5245, 0.8594, 0.5245, 0.8594, 0.9755, 0.8281, 0.5245, 0.8281, 0.5245, 0.814, 0.5, 0.8422, 0.5, 0.8281, 0.9755, 0.8281, 0.9755, 0.8422, 1.0, 0.814, 1.0, 0.7969, 0.9755, 0.7969, 0.5245, 0.8281, 0.5245, 0.8281, 0.9755, 0.7969, 0.5245, 0.7969, 0.5245, 0.7828, 0.5, 0.811, 0.5, 0.7969, 0.9755, 0.7969, 0.9755, 0.811, 1.0, 0.7828, 1.0, 0.7656, 0.9755, 0.7656, 0.5245, 0.7969, 0.5245, 0.7969, 0.9755, 0.7656, 0.5245, 0.7656, 0.5245, 0.7515, 0.5, 0.7797, 0.5, 0.7656, 0.9755, 0.7656, 0.9755, 0.7797, 1.0, 0.7515, 1.0, 0.7344, 0.9755, 0.7344, 0.5245, 0.7656, 0.5245, 0.7656, 0.9755, 0.7344, 0.5245, 0.7344, 0.5245, 0.7203, 0.5, 0.7485, 0.5, 0.7344, 0.9755, 0.7344, 0.9755, 0.7485, 1.0, 0.7203, 1.0, 0.7031, 0.9755, 0.7031, 0.5245, 0.7344, 0.5245, 0.7344, 0.9755, 0.7031, 0.5245, 0.7031, 0.5245, 0.689, 0.5, 0.7172, 0.5, 0.7031, 0.9755, 0.7031, 0.9755, 0.7172, 1.0, 0.689, 1.0, 0.6719, 0.9755, 0.6719, 0.5245, 0.7031, 0.5245, 0.7031, 0.9755, 0.6719, 0.5245, 0.6719, 0.5245, 0.6578, 0.5, 0.686, 0.5, 0.6719, 0.9755, 0.6719, 0.9755, 0.686, 1.0, 0.6578, 1.0, 0.6406, 0.9755, 0.6406, 0.5245, 0.6719, 0.5245, 0.6719, 0.9755, 0.6406, 0.5245, 0.6406, 0.5245, 0.6265, 0.5, 0.6547, 0.5, 0.6406, 0.9755, 0.6406, 0.9755, 0.6547, 1.0, 0.6265, 1.0, 0.6094, 0.9755, 0.6094, 0.5245, 0.6406, 0.5245, 0.6406, 0.9755, 0.6094, 0.5245, 0.6094, 0.5245, 0.5953, 0.5, 0.6235, 0.5, 0.6094, 0.9755, 0.6094, 0.9755, 0.6235, 1.0, 0.5953, 1.0, 0.5781, 0.9755, 0.5781, 0.5245, 0.6094, 0.5245, 0.6094, 0.9755, 0.5781, 0.5245, 0.5781, 0.5245, 0.564, 0.5, 0.5922, 0.5, 0.5781, 0.9755, 0.5781, 0.9755, 0.5922, 1.0, 0.564, 1.0, 0.5469, 0.9755, 0.5469, 0.5245, 0.5781, 0.5245, 0.5781, 0.9755, 0.5469, 0.5245, 0.5469, 0.5245, 0.5328, 0.5, 0.561, 0.5, 0.5469, 0.9755, 0.5469, 0.9755, 0.561, 1.0, 0.5328, 1.0, 0.5156, 0.9755, 0.5156, 0.5245, 0.5469, 0.5245, 0.5469, 0.9755, 0.5156, 0.5245, 0.5156, 0.5245, 0.5015, 0.5, 0.5297, 0.5, 0.5156, 0.9755, 0.5156, 0.9755, 0.5297, 1.0, 0.5015, 1.0, 0.4844, 0.9755, 0.4844, 0.5245, 0.5156, 0.5245, 0.5156, 0.9755, 0.4844, 0.5245, 0.4844, 0.5245, 0.4703, 0.5, 0.4985, 0.5, 0.4844, 0.9755, 0.4844, 0.9755, 0.4985, 1.0, 0.4703, 1.0, 0.4531, 0.9755, 0.4531, 0.5245, 0.4844, 0.5245, 0.4844, 0.9755, 0.4531, 0.5245, 0.4531, 0.5245, 0.439, 0.5, 0.4672, 0.5, 0.4531, 0.9755, 0.4531, 0.9755, 0.4672, 1.0, 0.439, 1.0, 0.4219, 0.9755, 0.4219, 0.5245, 0.4531, 0.5245, 0.4531, 0.9755, 0.4219, 0.5245, 0.4219, 0.5245, 0.4078, 0.5, 0.436, 0.5, 0.4219, 0.9755, 0.4219, 0.9755, 0.436, 1.0, 0.4078, 1.0, 0.3906, 0.9755, 0.3906, 0.5245, 0.4219, 0.5245, 0.4219, 0.9755, 0.3906, 0.5245, 0.3906, 0.5245, 0.3765, 0.5, 0.4047, 0.5, 0.3906, 0.9755, 0.3906, 0.9755, 0.4047, 1.0, 0.3765, 1.0, 0.3594, 0.9755, 0.3594, 0.5245, 0.3906, 0.5245, 0.3906, 0.9755, 0.3594, 0.5245, 0.3594, 0.5245, 0.3453, 0.5, 0.3735, 0.5, 0.3594, 0.9755, 0.3594, 0.9755, 0.3735, 1.0, 0.3453, 1.0, 0.3281, 0.9755, 0.3281, 0.5245, 0.3594, 0.5245, 0.3594, 0.9755, 0.3281, 0.5245, 0.3281, 0.5245, 0.314, 0.5, 0.3422, 0.5, 0.3281, 0.9755, 0.3281, 0.9755, 0.3422, 1.0, 0.314, 1.0, 0.2969, 0.9755, 0.2969, 0.5245, 0.3281, 0.5245, 0.3281, 0.9755, 0.2969, 0.5245, 0.2969, 0.5245, 0.2828, 0.5, 0.311, 0.5, 0.2969, 0.9755, 0.2969, 0.9755, 0.311, 1.0, 0.2828, 1.0, 0.2656, 0.9755, 0.2656, 0.5245, 0.2969, 0.5245, 0.2969, 0.9755, 0.2656, 0.5245, 0.2656, 0.5245, 0.2515, 0.5, 0.2797, 0.5, 0.2656, 0.9755, 0.2656, 0.9755, 0.2797, 1.0, 0.2515, 1.0, 0.2344, 0.9755, 0.2344, 0.5245, 0.2656, 0.5245, 0.2656, 0.9755, 0.2344, 0.5245, 0.2344, 0.5245, 0.2203, 0.5, 0.2485, 0.5, 0.2344, 0.9755, 0.2344, 0.9755, 0.2485, 1.0, 0.2203, 1.0, 0.2031, 0.9755, 0.2031, 0.5245, 0.2344, 0.5245, 0.2344, 0.9755, 0.2031, 0.5245, 0.2031, 0.5245, 0.189, 0.5, 0.2172, 0.5, 0.2031, 0.9755, 0.2031, 0.9755, 0.2172, 1.0, 0.189, 1.0, 0.1719, 0.9755, 0.1719, 0.5245, 0.2031, 0.5245, 0.2031, 0.9755, 0.1719, 0.5245, 0.1719, 0.5245, 0.1578, 0.5, 0.186, 0.5, 0.1719, 0.9755, 0.1719, 0.9755, 0.186, 1.0, 0.1578, 1.0, 0.1406, 0.9755, 0.1406, 0.5245, 0.1719, 0.5245, 0.1719, 0.9755, 0.1406, 0.5245, 0.1406, 0.5245, 0.1265, 0.5, 0.1547, 0.5, 0.1406, 0.9755, 0.1406, 0.9755, 0.1547, 1.0, 0.1265, 1.0, 0.1094, 0.9755, 0.1094, 0.5245, 0.1406, 0.5245, 0.1406, 0.9755, 0.1094, 0.5245, 0.1094, 0.5245, 0.09529, 0.5, 0.1235, 0.5, 0.1094, 0.9755, 0.1094, 0.9755, 0.1235, 1.0, 0.09529, 1.0, 0.07813, 0.9755, 0.07813, 0.5245, 0.1094, 0.5245, 0.1094, 0.9755, 0.07813, 0.5245, 0.07812, 0.5245, 0.06404, 0.5, 0.09221, 0.5, 0.07812, 0.9755, 0.07813, 0.9755, 0.09221, 1.0, 0.06404, 1.0, 0.04688, 0.9755, 0.04688, 0.5245, 0.07812, 0.5245, 0.07812, 0.9755, 0.04688, 0.5245, 0.04687, 0.5245, 0.03279, 0.5, 0.06096, 0.5, 0.04687, 0.9755, 0.04688, 0.9755, 0.06096, 1.0, 0.03279, 1.0, 0.01563, 0.9755, 0.01563, 0.5245, 0.04687, 0.5245, 0.04687, 0.9755, 0.01563, 0.5245, 0.01562, 0.5245, 0.001539, 0.5, 0.02971, 0.5, 0.01562, 0.9755, 0.01563, 0.9755, 0.02971, 1.0, 0.001539, 1.0, 0.311, 0.5, 0.2828, 0.5, 0.2828, 0.5, 0.311, 0.5, 0.686, 0.5, 0.6578, 0.5, 0.6578, 0.5, 0.686, 0.5, 0.9985, 0.5, 0.9703, 0.5, 0.9703, 0.5, 0.9985, 0.5, 0.02971, 0.5, 0.001539, 0.5, 0.001539, 0.5, 0.02971, 0.5, 0.936, 0.5, 0.9078, 0.5, 0.9078, 0.5, 0.936, 0.5, 0.6547, 0.5, 0.6265, 0.5, 0.6265, 0.5, 0.6547, 0.5, 0.3735, 0.5, 0.3453, 0.5, 0.3453, 0.5, 0.3735, 0.5, 0.09221, 0.5, 0.06404, 0.5, 0.06404, 0.5, 0.09221, 0.5, 0.7172, 0.5, 0.689, 0.5, 0.689, 0.5, 0.7172, 0.5, 0.436, 0.5, 0.4078, 0.5, 0.4078, 0.5, 0.436, 0.5, 0.1547, 0.5, 0.1265, 0.5, 0.1265, 0.5, 0.1547, 0.5, 0.7797, 0.5, 0.7515, 0.5, 0.7515, 0.5, 0.7797, 0.5, 0.4985, 0.5, 0.4703, 0.5, 0.4703, 0.5, 0.4985, 0.5, 0.2172, 0.5, 0.189, 0.5, 0.189, 0.5, 0.2172, 0.5, 0.8422, 0.5, 0.814, 0.5, 0.814, 0.5, 0.8422, 0.5, 0.561, 0.5, 0.5328, 0.5, 0.5328, 0.5, 0.561, 0.5, 0.2797, 0.5, 0.2515, 0.5, 0.2515, 0.5, 0.2797, 0.5, 0.9047, 0.5, 0.8765, 0.5, 0.8765, 0.5, 0.9047, 0.5, 0.6235, 0.5, 0.5953, 0.5, 0.5953, 0.5, 0.6235, 0.5, 0.3422, 0.5, 0.314, 0.5, 0.314, 0.5, 0.3422, 0.5, 0.06096, 0.5, 0.03279, 0.5, 0.03279, 0.5, 0.06096, 0.5, 0.9672, 0.5, 0.939, 0.5, 0.939, 0.5, 0.9672, 0.5, 0.686, 0.5, 0.6578, 0.5, 0.6578, 0.5, 0.686, 0.5, 0.4047, 0.5, 0.3765, 0.5, 0.3765, 0.5, 0.4047, 0.5, 0.1235, 0.5, 0.09529, 0.5, 0.09529, 0.5, 0.1235, 0.5, 0.7485, 0.5, 0.7203, 0.5, 0.7203, 0.5, 0.7485, 0.5, 0.4672, 0.5, 0.439, 0.5, 0.439, 0.5, 0.4672, 0.5, 0.186, 0.5, 0.1578, 0.5, 0.1578, 0.5, 0.186, 0.5, 0.811, 0.5, 0.7828, 0.5, 0.7828, 0.5, 0.811, 0.5, 0.5297, 0.5, 0.5015, 0.5, 0.5015, 0.5, 0.5297, 0.5, 0.2485, 0.5, 0.2203, 0.5, 0.2203, 0.5, 0.2485, 0.5, 0.8735, 0.5, 0.8453, 0.5, 0.8453, 0.5, 0.8735, 0.5, 0.5922, 0.5, 0.564, 0.5, 0.564, 0.5, 0.5922, 0.5, 0.75, 0.4563, 0.7902, 0.4523, 0.8289, 0.4406, 0.8646, 0.4215, 0.8958, 0.3958, 0.9215, 0.3646, 0.9406, 0.3289, 0.9523, 0.2902, 0.9563, 0.25, 0.9523, 0.2098, 0.9406, 0.1711, 0.9215, 0.1354, 0.8958, 0.1042, 0.8646, 0.0785, 0.8289, 0.05944, 0.7902, 0.0477, 0.75, 0.04374, 0.7098, 0.0477, 0.6711, 0.05944, 0.6354, 0.0785, 0.6042, 0.1042, 0.5785, 0.1354, 0.5594, 0.1711, 0.5477, 0.2098, 0.5437, 0.25, 0.5477, 0.2902, 0.5594, 0.3289, 0.5785, 0.3646, 0.6042, 0.3958, 0.6354, 0.4215, 0.6711, 0.4406, 0.7098, 0.4523, 0.2485, 0.5, 0.2203, 0.5, 0.2203, 0.5, 0.2485, 0.5, 0.6547, 0.5, 0.6265, 0.5, 0.6265, 0.5, 0.6547, 0.5, 0.2172, 0.5, 0.189, 0.5, 0.189, 0.5, 0.2172, 0.5, 0.6235, 0.5, 0.5953, 0.5, 0.5953, 0.5, 0.6235, 0.5, 0.186, 0.5, 0.1578, 0.5, 0.1578, 0.5, 0.186, 0.5, 0.5922, 0.5, 0.564, 0.5, 0.564, 0.5, 0.5922, 0.5, 0.9985, 0.5, 0.9703, 0.5, 0.9703, 0.5, 0.9985, 0.5, 0.1547, 0.5, 0.1265, 0.5, 0.1265, 0.5, 0.1547, 0.5, 0.561, 0.5, 0.5328, 0.5, 0.5328, 0.5, 0.561, 0.5, 0.9672, 0.5, 0.939, 0.5, 0.939, 0.5, 0.9672, 0.5, 0.1235, 0.5, 0.09529, 0.5, 0.09529, 0.5, 0.1235, 0.5, 0.5297, 0.5, 0.5015, 0.5, 0.5015, 0.5, 0.5297, 0.5, 0.936, 0.5, 0.9078, 0.5, 0.9078, 0.5, 0.936, 0.5, 0.09221, 0.5, 0.06404, 0.5, 0.06404, 0.5, 0.09221, 0.5, 0.4985, 0.5, 0.4703, 0.5, 0.4703, 0.5, 0.4985, 0.5, 0.9047, 0.5, 0.8765, 0.5, 0.8765, 0.5, 0.9047, 0.5, 0.06096, 0.5, 0.03279, 0.5, 0.03279, 0.5, 0.06096, 0.5, 0.4672, 0.5, 0.439, 0.5, 0.439, 0.5, 0.4672, 0.5, 0.8735, 0.5, 0.8453, 0.5, 0.8453, 0.5, 0.8735, 0.5, 0.02971, 0.5, 0.001539, 0.5, 0.001539, 0.5, 0.02971, 0.5, 0.436, 0.5, 0.4078, 0.5, 0.4078, 0.5, 0.436, 0.5, 0.8422, 0.5, 0.814, 0.5, 0.814, 0.5, 0.8422, 0.5, 0.4047, 0.5, 0.3765, 0.5, 0.3765, 0.5, 0.4047, 0.5, 0.811, 0.5, 0.7828, 0.5, 0.7828, 0.5, 0.811, 0.5, 0.3735, 0.5, 0.3453, 0.5, 0.3453, 0.5, 0.3735, 0.5, 0.7797, 0.5, 0.7515, 0.5, 0.7515, 0.5, 0.7797, 0.5, 0.3422, 0.5, 0.314, 0.5, 0.314, 0.5, 0.3422, 0.5, 0.7485, 0.5, 0.7203, 0.5, 0.7203, 0.5, 0.7485, 0.5, 0.311, 0.5, 0.2828, 0.5, 0.2828, 0.5, 0.311, 0.5, 0.7172, 0.5, 0.689, 0.5, 0.689, 0.5, 0.7172, 0.5, 0.2797, 0.5, 0.2515, 0.5, 0.2515, 0.5, 0.2797, 0.5, 0.7902, 0.4523, 0.75, 0.4563, 0.75, 0.4664, 0.7922, 0.4622, 0.8289, 0.4406, 0.7902, 0.4523, 0.7922, 0.4622, 0.8328, 0.4499, 0.8646, 0.4215, 0.8289, 0.4406, 0.8328, 0.4499, 0.8702, 0.4299, 0.8958, 0.3958, 0.8646, 0.4215, 0.8702, 0.4299, 0.903, 0.403, 0.9215, 0.3646, 0.8958, 0.3958, 0.903, 0.403, 0.9299, 0.3702, 0.9406, 0.3289, 0.9215, 0.3646, 0.9299, 0.3702, 0.9499, 0.3328, 0.9523, 0.2902, 0.9406, 0.3289, 0.9499, 0.3328, 0.9622, 0.2922, 0.9563, 0.25, 0.9523, 0.2902, 0.9622, 0.2922, 0.9664, 0.25, 0.9523, 0.2098, 0.9563, 0.25, 0.9664, 0.25, 0.9622, 0.2078, 0.9406, 0.1711, 0.9523, 0.2098, 0.9622, 0.2078, 0.9499, 0.1672, 0.9215, 0.1354, 0.9406, 0.1711, 0.9499, 0.1672, 0.9299, 0.1298, 0.8958, 0.1042, 0.9215, 0.1354, 0.9299, 0.1298, 0.903, 0.09701, 0.8646, 0.0785, 0.8958, 0.1042, 0.903, 0.09701, 0.8702, 0.0701, 0.8289, 0.05944, 0.8646, 0.0785, 0.8702, 0.0701, 0.8328, 0.05011, 0.7902, 0.0477, 0.8289, 0.05944, 0.8328, 0.05011, 0.7922, 0.0378, 0.75, 0.04374, 0.7902, 0.0477, 0.7922, 0.0378, 0.75, 0.03364, 0.7098, 0.0477, 0.75, 0.04374, 0.75, 0.03364, 0.7078, 0.0378, 0.6711, 0.05944, 0.7098, 0.0477, 0.7078, 0.0378, 0.6672, 0.05011, 0.6354, 0.0785, 0.6711, 0.05944, 0.6672, 0.05011, 0.6298, 0.0701, 0.6042, 0.1042, 0.6354, 0.0785, 0.6298, 0.0701, 0.597, 0.09701, 0.5785, 0.1354, 0.6042, 0.1042, 0.597, 0.09701, 0.5701, 0.1298, 0.5594, 0.1711, 0.5785, 0.1354, 0.5701, 0.1298, 0.5501, 0.1672, 0.5477, 0.2098, 0.5594, 0.1711, 0.5501, 0.1672, 0.5378, 0.2078, 0.5437, 0.25, 0.5477, 0.2098, 0.5378, 0.2078, 0.5336, 0.25, 0.5477, 0.2902, 0.5437, 0.25, 0.5336, 0.25, 0.5378, 0.2922, 0.5594, 0.3289, 0.5477, 0.2902, 0.5378, 0.2922, 0.5501, 0.3328, 0.5785, 0.3646, 0.5594, 0.3289, 0.5501, 0.3328, 0.5701, 0.3702, 0.6042, 0.3958, 0.5785, 0.3646, 0.5701, 0.3702, 0.597, 0.403, 0.6354, 0.4215, 0.6042, 0.3958, 0.597, 0.403, 0.6298, 0.4299, 0.6711, 0.4406, 0.6354, 0.4215, 0.6298, 0.4299, 0.6672, 0.4499, 0.7098, 0.4523, 0.6711, 0.4406, 0.6672, 0.4499, 0.7078, 0.4622, 0.75, 0.4563, 0.7098, 0.4523, 0.7078, 0.4622, 0.75, 0.4664])
me_cylinder.materials.append(mat_stiehl)
me_cylinder.materials.append(mat_plastic)
me_cylinder.use_remesh_preserve_volume = False
me_cylinder.use_remesh_preserve_attributes = False
me_cylinder.use_mirror_vertex_groups = False
me_cylinder.update()
me_cylinder_001 = bpy.data.meshes.new('Cylinder.001')
me_cylinder_001.from_pydata([(-3.366e-07, 2.07, -0.1206), (0.4038, 2.03, -0.1206), (0.7921, 1.912, -0.1206), (1.15, 1.721, -0.1206), (1.464, 1.464, -0.1206), (1.721, 1.15, -0.1206), (1.912, 0.7921, -0.1206), (2.03, 0.4038, -0.1206), (2.07, -2.85e-07, -0.1206), (2.03, -0.4038, -0.1206), (1.912, -0.7921, -0.1206), (1.721, -1.15, -0.1206), (1.464, -1.464, -0.1206), (1.15, -1.721, -0.1206), (0.7921, -1.912, -0.1206), (0.4038, -2.03, -0.1206), (-7.581e-07, -2.07, -0.1206), (-0.4038, -2.03, -0.1206), (-0.7921, -1.912, -0.1206), (-1.15, -1.721, -0.1206), (-1.464, -1.464, -0.1206), (-1.721, -1.15, -0.1206), (-1.912, -0.7921, -0.1206), (-2.03, -0.4038, -0.1206), (-2.07, 1.417e-06, -0.1206), (-2.03, 0.4038, -0.1206), (-1.912, 0.7921, -0.1206), (-1.721, 1.15, -0.1206), (-1.464, 1.464, -0.1206), (-1.15, 1.721, -0.1206), (-0.7921, 1.912, -0.1206), (-0.4038, 2.03, -0.1206)], [], [(0, 1, 2, 3, 4, 5, 6, 7, 8, 9, 10, 11, 12, 13, 14, 15, 16, 17, 18, 19, 20, 21, 22, 23, 24, 25, 26, 27, 28, 29, 30, 31)])
_uv = me_cylinder_001.uv_layers.new(name='UVMap')
_uv.uv.foreach_set('vector', [0.75, 0.4563, 0.7902, 0.4523, 0.8289, 0.4406, 0.8646, 0.4215, 0.8958, 0.3958, 0.9215, 0.3646, 0.9406, 0.3289, 0.9523, 0.2902, 0.9563, 0.25, 0.9523, 0.2098, 0.9406, 0.1711, 0.9215, 0.1354, 0.8958, 0.1042, 0.8646, 0.0785, 0.8289, 0.05944, 0.7902, 0.0477, 0.75, 0.04374, 0.7098, 0.0477, 0.6711, 0.05944, 0.6354, 0.0785, 0.6042, 0.1042, 0.5785, 0.1354, 0.5594, 0.1711, 0.5477, 0.2098, 0.5437, 0.25, 0.5477, 0.2902, 0.5594, 0.3289, 0.5785, 0.3646, 0.6042, 0.3958, 0.6354, 0.4215, 0.6711, 0.4406, 0.7098, 0.4523])
me_cylinder_001.materials.append(mat_material_001)
me_cylinder_001.use_remesh_preserve_volume = False
me_cylinder_001.use_remesh_preserve_attributes = False
me_cylinder_001.use_mirror_vertex_groups = False
me_cylinder_001.update()
me_icosphere = bpy.data.meshes.new('Icosphere')
me_icosphere.from_pydata([(-3.68e-09, 1.123, -0.002961), (0.1069, 0.7838, -0.07819), (-0.04083, 0.7834, -0.1262), (-0.1321, 0.7843, -0.000526), (-0.04083, 0.7853, 0.1251), (0.1069, 0.7849, 0.07713), (0.04083, 0.2362, -0.1222), (-0.1069, 0.2365, -0.07425), (-0.1069, 0.2376, 0.08107), (0.04083, 0.238, 0.1291), (0.1321, 0.2371, 0.003414), (-3.68e-09, -0.1012, 0.00585), (-0.024, 1.031, -0.07616), (0.06283, 1.031, -0.04795), (0.03883, 0.8315, -0.1204), (0.1257, 0.8324, -0.000872), (0.06283, 1.032, 0.04334), (-0.07766, 1.031, -0.002303), (-0.1017, 0.8319, -0.07473), (-0.024, 1.032, 0.07156), (-0.1017, 0.8329, 0.07299), (0.03883, 0.8332, 0.1186), (0.116, 0.5104, -0.03625), (0.116, 0.511, 0.03914), (-3.833e-09, 0.5098, -0.1205), (0.0717, 0.51, -0.09723), (-0.116, 0.5104, -0.03625), (-0.0717, 0.51, -0.09723), (-0.0717, 0.5114, 0.1001), (-0.116, 0.511, 0.03914), (0.0717, 0.5114, 0.1001), (-3.833e-09, 0.5116, 0.1234), (0.1017, 0.1885, -0.0701), (-0.03883, 0.1882, -0.1157), (-0.1257, 0.189, 0.00376), (-0.03883, 0.1899, 0.1233), (0.1017, 0.1895, 0.07762), (0.024, -0.01033, -0.06867), (0.07766, -0.009792, 0.005192), (-0.06283, -0.01012, -0.04046), (-0.06283, -0.009465, 0.05084), (0.024, -0.009262, 0.07905)], [], [(0, 13, 12), (1, 13, 15), (0, 12, 17), (0, 17, 19), (0, 19, 16), (1, 15, 22), (2, 14, 24), (3, 18, 26), (4, 20, 28), (5, 21, 30), (1, 22, 25), (2, 24, 27), (3, 26, 29), (4, 28, 31), (5, 30, 23), (6, 32, 37), (7, 33, 39), (8, 34, 40), (9, 35, 41), (10, 36, 38), (38, 41, 11), (38, 36, 41), (36, 9, 41), (41, 40, 11), (41, 35, 40), (35, 8, 40), (40, 39, 11), (40, 34, 39), (34, 7, 39), (39, 37, 11), (39, 33, 37), (33, 6, 37), (37, 38, 11), (37, 32, 38), (32, 10, 38), (23, 36, 10), (23, 30, 36), (30, 9, 36), (31, 35, 9), (31, 28, 35), (28, 8, 35), (29, 34, 8), (29, 26, 34), (26, 7, 34), (27, 33, 7), (27, 24, 33), (24, 6, 33), (25, 32, 6), (25, 22, 32), (22, 10, 32), (30, 31, 9), (30, 21, 31), (21, 4, 31), (28, 29, 8), (28, 20, 29), (20, 3, 29), (26, 27, 7), (26, 18, 27), (18, 2, 27), (24, 25, 6), (24, 14, 25), (14, 1, 25), (22, 23, 10), (22, 15, 23), (15, 5, 23), (16, 21, 5), (16, 19, 21), (19, 4, 21), (19, 20, 4), (19, 17, 20), (17, 3, 20), (17, 18, 3), (17, 12, 18), (12, 2, 18), (15, 16, 5), (15, 13, 16), (13, 0, 16), (12, 14, 2), (12, 13, 14), (13, 1, 14)])
_uv = me_icosphere.uv_layers.new(name='UVMap')
_uv.uv.foreach_set('vector', [0.8182, 0.0, 0.7727, 0.07873, 0.8636, 0.07873, 0.7273, 0.1575, 0.6818, 0.07873, 0.6364, 0.1575, 0.09091, 0.0, 0.04545, 0.07873, 0.1364, 0.07873, 0.2727, 0.0, 0.2273, 0.07873, 0.3182, 0.07873, 0.4545, 0.0, 0.4091, 0.07873, 0.5, 0.07873, 0.7273, 0.1575, 0.6364, 0.1575, 0.6818, 0.2362, 0.9091, 0.1575, 0.8182, 0.1575, 0.8636, 0.2362, 0.1818, 0.1575, 0.09091, 0.1575, 0.1364, 0.2362, 0.3636, 0.1575, 0.2727, 0.1575, 0.3182, 0.2362, 0.5455, 0.1575, 0.4545, 0.1575, 0.5, 0.2362, 0.7273, 0.1575, 0.6818, 0.2362, 0.7727, 0.2362, 0.9091, 0.1575, 0.8636, 0.2362, 0.9545, 0.2362, 0.1818, 0.1575, 0.1364, 0.2362, 0.2273, 0.2362, 0.3636, 0.1575, 0.3182, 0.2362, 0.4091, 0.2362, 0.5455, 0.1575, 0.5, 0.2362, 0.5909, 0.2362, 0.8182, 0.3149, 0.7273, 0.3149, 0.7727, 0.3937, 1.0, 0.3149, 0.9091, 0.3149, 0.9545, 0.3937, 0.2727, 0.3149, 0.1818, 0.3149, 0.2273, 0.3937, 0.4545, 0.3149, 0.3636, 0.3149, 0.4091, 0.3937, 0.6364, 0.3149, 0.5455, 0.3149, 0.5909, 0.3937, 0.5909, 0.3937, 0.5, 0.3937, 0.5455, 0.4724, 0.5909, 0.3937, 0.5455, 0.3149, 0.5, 0.3937, 0.5455, 0.3149, 0.4545, 0.3149, 0.5, 0.3937, 0.4091, 0.3937, 0.3182, 0.3937, 0.3636, 0.4724, 0.4091, 0.3937, 0.3636, 0.3149, 0.3182, 0.3937, 0.3636, 0.3149, 0.2727, 0.3149, 0.3182, 0.3937, 0.2273, 0.3937, 0.1364, 0.3937, 0.1818, 0.4724, 0.2273, 0.3937, 0.1818, 0.3149, 0.1364, 0.3937, 0.1818, 0.3149, 0.09091, 0.3149, 0.1364, 0.3937, 0.9545, 0.3937, 0.8636, 0.3937, 0.9091, 0.4724, 0.9545, 0.3937, 0.9091, 0.3149, 0.8636, 0.3937, 0.9091, 0.3149, 0.8182, 0.3149, 0.8636, 0.3937, 0.7727, 0.3937, 0.6818, 0.3937, 0.7273, 0.4724, 0.7727, 0.3937, 0.7273, 0.3149, 0.6818, 0.3937, 0.7273, 0.3149, 0.6364, 0.3149, 0.6818, 0.3937, 0.5909, 0.2362, 0.5455, 0.3149, 0.6364, 0.3149, 0.5909, 0.2362, 0.5, 0.2362, 0.5455, 0.3149, 0.5, 0.2362, 0.4545, 0.3149, 0.5455, 0.3149, 0.4091, 0.2362, 0.3636, 0.3149, 0.4545, 0.3149, 0.4091, 0.2362, 0.3182, 0.2362, 0.3636, 0.3149, 0.3182, 0.2362, 0.2727, 0.3149, 0.3636, 0.3149, 0.2273, 0.2362, 0.1818, 0.3149, 0.2727, 0.3149, 0.2273, 0.2362, 0.1364, 0.2362, 0.1818, 0.3149, 0.1364, 0.2362, 0.09091, 0.3149, 0.1818, 0.3149, 0.9545, 0.2362, 0.9091, 0.3149, 1.0, 0.3149, 0.9545, 0.2362, 0.8636, 0.2362, 0.9091, 0.3149, 0.8636, 0.2362, 0.8182, 0.3149, 0.9091, 0.3149, 0.7727, 0.2362, 0.7273, 0.3149, 0.8182, 0.3149, 0.7727, 0.2362, 0.6818, 0.2362, 0.7273, 0.3149, 0.6818, 0.2362, 0.6364, 0.3149, 0.7273, 0.3149, 0.5, 0.2362, 0.4091, 0.2362, 0.4545, 0.3149, 0.5, 0.2362, 0.4545, 0.1575, 0.4091, 0.2362, 0.4545, 0.1575, 0.3636, 0.1575, 0.4091, 0.2362, 0.3182, 0.2362, 0.2273, 0.2362, 0.2727, 0.3149, 0.3182, 0.2362, 0.2727, 0.1575, 0.2273, 0.2362, 0.2727, 0.1575, 0.1818, 0.1575, 0.2273, 0.2362, 0.1364, 0.2362, 0.04545, 0.2362, 0.09091, 0.3149, 0.1364, 0.2362, 0.09091, 0.1575, 0.04545, 0.2362, 0.09091, 0.1575, 0.0, 0.1575, 0.04545, 0.2362, 0.8636, 0.2362, 0.7727, 0.2362, 0.8182, 0.3149, 0.8636, 0.2362, 0.8182, 0.1575, 0.7727, 0.2362, 0.8182, 0.1575, 0.7273, 0.1575, 0.7727, 0.2362, 0.6818, 0.2362, 0.5909, 0.2362, 0.6364, 0.3149, 0.6818, 0.2362, 0.6364, 0.1575, 0.5909, 0.2362, 0.6364, 0.1575, 0.5455, 0.1575, 0.5909, 0.2362, 0.5, 0.07873, 0.4545, 0.1575, 0.5455, 0.1575, 0.5, 0.07873, 0.4091, 0.07873, 0.4545, 0.1575, 0.4091, 0.07873, 0.3636, 0.1575, 0.4545, 0.1575, 0.3182, 0.07873, 0.2727, 0.1575, 0.3636, 0.1575, 0.3182, 0.07873, 0.2273, 0.07873, 0.2727, 0.1575, 0.2273, 0.07873, 0.1818, 0.1575, 0.2727, 0.1575, 0.1364, 0.07873, 0.09091, 0.1575, 0.1818, 0.1575, 0.1364, 0.07873, 0.04545, 0.07873, 0.09091, 0.1575, 0.04545, 0.07873, 0.0, 0.1575, 0.09091, 0.1575, 0.6364, 0.1575, 0.5909, 0.07873, 0.5455, 0.1575, 0.6364, 0.1575, 0.6818, 0.07873, 0.5909, 0.07873, 0.6818, 0.07873, 0.6364, 0.0, 0.5909, 0.07873, 0.8636, 0.07873, 0.8182, 0.1575, 0.9091, 0.1575, 0.8636, 0.07873, 0.7727, 0.07873, 0.8182, 0.1575, 0.7727, 0.07873, 0.7273, 0.1575, 0.8182, 0.1575])
me_icosphere.materials.append(mat_material_001)
me_icosphere.use_remesh_preserve_volume = False
me_icosphere.use_remesh_preserve_attributes = False
me_icosphere.use_mirror_vertex_groups = False
me_icosphere.update()

# ---- objects
ob_cylinder = bpy.data.objects.new('Cylinder', me_cylinder)
ob_cylinder_001 = bpy.data.objects.new('Cylinder.001', me_cylinder_001)
ob_icosphere_001 = bpy.data.objects.new('Icosphere.001', me_icosphere)
ob_icosphere_002 = bpy.data.objects.new('Icosphere.002', me_icosphere)
ob_icosphere_003 = bpy.data.objects.new('Icosphere.003', me_icosphere)
ob_icosphere_004 = bpy.data.objects.new('Icosphere.004', me_icosphere)
ob_icosphere_005 = bpy.data.objects.new('Icosphere.005', me_icosphere)
ob_icosphere_006 = bpy.data.objects.new('Icosphere.006', me_icosphere)
ob_icosphere_007 = bpy.data.objects.new('Icosphere.007', me_icosphere)
ob_icosphere_008 = bpy.data.objects.new('Icosphere.008', me_icosphere)
ob_icosphere_009 = bpy.data.objects.new('Icosphere.009', me_icosphere)
ob_icosphere_010 = bpy.data.objects.new('Icosphere.010', me_icosphere)
ob_icosphere_011 = bpy.data.objects.new('Icosphere.011', me_icosphere)
ob_icosphere_012 = bpy.data.objects.new('Icosphere.012', me_icosphere)
ob_icosphere_013 = bpy.data.objects.new('Icosphere.013', me_icosphere)
ob_icosphere_014 = bpy.data.objects.new('Icosphere.014', me_icosphere)
ob_icosphere_015 = bpy.data.objects.new('Icosphere.015', me_icosphere)
ob_icosphere_016 = bpy.data.objects.new('Icosphere.016', me_icosphere)
ob_icosphere_017 = bpy.data.objects.new('Icosphere.017', me_icosphere)
ob_icosphere_018 = bpy.data.objects.new('Icosphere.018', me_icosphere)
ob_icosphere_019 = bpy.data.objects.new('Icosphere.019', me_icosphere)
ob_icosphere_020 = bpy.data.objects.new('Icosphere.020', me_icosphere)
ob_icosphere_021 = bpy.data.objects.new('Icosphere.021', me_icosphere)
ob_icosphere_022 = bpy.data.objects.new('Icosphere.022', me_icosphere)
ob_icosphere_023 = bpy.data.objects.new('Icosphere.023', me_icosphere)
ob_icosphere_024 = bpy.data.objects.new('Icosphere.024', me_icosphere)
ob_icosphere_025 = bpy.data.objects.new('Icosphere.025', me_icosphere)
ob_icosphere_026 = bpy.data.objects.new('Icosphere.026', me_icosphere)
ob_icosphere_027 = bpy.data.objects.new('Icosphere.027', me_icosphere)
ob_icosphere_028 = bpy.data.objects.new('Icosphere.028', me_icosphere)
ob_icosphere_029 = bpy.data.objects.new('Icosphere.029', me_icosphere)
ob_icosphere_030 = bpy.data.objects.new('Icosphere.030', me_icosphere)
ob_icosphere_031 = bpy.data.objects.new('Icosphere.031', me_icosphere)
ob_icosphere_032 = bpy.data.objects.new('Icosphere.032', me_icosphere)
ob_icosphere_033 = bpy.data.objects.new('Icosphere.033', me_icosphere)
ob_icosphere_034 = bpy.data.objects.new('Icosphere.034', me_icosphere)
ob_icosphere_035 = bpy.data.objects.new('Icosphere.035', me_icosphere)
ob_icosphere_036 = bpy.data.objects.new('Icosphere.036', me_icosphere)
ob_icosphere_037 = bpy.data.objects.new('Icosphere.037', me_icosphere)
ob_icosphere_038 = bpy.data.objects.new('Icosphere.038', me_icosphere)
ob_icosphere_039 = bpy.data.objects.new('Icosphere.039', me_icosphere)
ob_icosphere_040 = bpy.data.objects.new('Icosphere.040', me_icosphere)
ob_icosphere_041 = bpy.data.objects.new('Icosphere.041', me_icosphere)
ob_icosphere_042 = bpy.data.objects.new('Icosphere.042', me_icosphere)
ob_icosphere_043 = bpy.data.objects.new('Icosphere.043', me_icosphere)
ob_icosphere_044 = bpy.data.objects.new('Icosphere.044', me_icosphere)
ob_icosphere_045 = bpy.data.objects.new('Icosphere.045', me_icosphere)
ob_icosphere_046 = bpy.data.objects.new('Icosphere.046', me_icosphere)
ob_icosphere_047 = bpy.data.objects.new('Icosphere.047', me_icosphere)
ob_icosphere_048 = bpy.data.objects.new('Icosphere.048', me_icosphere)
ob_icosphere_049 = bpy.data.objects.new('Icosphere.049', me_icosphere)
ob_icosphere_050 = bpy.data.objects.new('Icosphere.050', me_icosphere)
ob_icosphere_051 = bpy.data.objects.new('Icosphere.051', me_icosphere)
ob_icosphere_052 = bpy.data.objects.new('Icosphere.052', me_icosphere)
ob_icosphere_053 = bpy.data.objects.new('Icosphere.053', me_icosphere)
ob_icosphere_054 = bpy.data.objects.new('Icosphere.054', me_icosphere)
ob_icosphere_055 = bpy.data.objects.new('Icosphere.055', me_icosphere)
ob_icosphere_056 = bpy.data.objects.new('Icosphere.056', me_icosphere)
ob_icosphere_057 = bpy.data.objects.new('Icosphere.057', me_icosphere)
ob_icosphere_058 = bpy.data.objects.new('Icosphere.058', me_icosphere)
ob_icosphere_059 = bpy.data.objects.new('Icosphere.059', me_icosphere)
ob_icosphere_060 = bpy.data.objects.new('Icosphere.060', me_icosphere)

# ---- transforms, parenting, visibility, modifiers, constraints
ob_cylinder.location = (0.0, 0.0, 0.0)
ob_cylinder.scale = (0.05953, 0.05953, 1.0)
ob_cylinder.lineart.crease_threshold = 0.0
ob_cylinder_001.location = (0.0, 0.0, 0.0)
ob_cylinder_001.scale = (0.05953, 0.05953, 1.0)
ob_cylinder_001.lineart.crease_threshold = 0.0
_m = ob_cylinder_001.modifiers.new('ParticleSettings', 'PARTICLE_SYSTEM')
ob_icosphere_001.location = (0.04486, 0.03662, -0.1206)
ob_icosphere_001.rotation_euler = (-1.387, -0.04824, -1.146)
ob_icosphere_001.scale = (0.1805, 0.1805, 0.1805)
ob_icosphere_001.lineart.crease_threshold = 0.0
ob_icosphere_002.location = (0.09204, 0.05908, -0.1206)
ob_icosphere_002.rotation_euler = (-0.9458, -0.01675, -1.581)
ob_icosphere_002.scale = (0.2897, 0.2897, 0.2897)
ob_icosphere_002.lineart.crease_threshold = 0.0
ob_icosphere_003.location = (0.09627, 0.02648, -0.1206)
ob_icosphere_003.rotation_euler = (-1.557, -0.0546, -2.19)
ob_icosphere_003.scale = (0.1357, 0.1357, 0.1357)
ob_icosphere_003.lineart.crease_threshold = 0.0
ob_icosphere_004.location = (0.01459, 0.03866, -0.1206)
ob_icosphere_004.rotation_euler = (-2.019, -0.3216, -1.76)
ob_icosphere_004.scale = (0.1017, 0.1017, 0.1017)
ob_icosphere_004.lineart.crease_threshold = 0.0
ob_icosphere_005.location = (-0.09558, 0.04076, -0.1206)
ob_icosphere_005.rotation_euler = (-1.748, 0.07826, -1.152)
ob_icosphere_005.scale = (0.268, 0.268, 0.268)
ob_icosphere_005.lineart.crease_threshold = 0.0
ob_icosphere_006.location = (-0.05599, 0.05188, -0.1206)
ob_icosphere_006.rotation_euler = (-2.06, 0.3687, -1.7)
ob_icosphere_006.scale = (0.3407, 0.3407, 0.3407)
ob_icosphere_006.lineart.crease_threshold = 0.0
ob_icosphere_007.location = (0.09627, 0.02648, -0.1206)
ob_icosphere_007.rotation_euler = (-1.555, 0.07754, -1.891)
ob_icosphere_007.scale = (0.1412, 0.1412, 0.1412)
ob_icosphere_007.lineart.crease_threshold = 0.0
ob_icosphere_008.location = (-0.07533, 0.08859, -0.1206)
ob_icosphere_008.rotation_euler = (-1.122, 0.3483, -1.517)
ob_icosphere_008.scale = (0.2841, 0.2841, 0.2841)
ob_icosphere_008.lineart.crease_threshold = 0.0
ob_icosphere_009.location = (0.04076, 0.09558, -0.1206)
ob_icosphere_009.rotation_euler = (-1.537, -0.3416, -1.64)
ob_icosphere_009.scale = (0.3055, 0.3055, 0.3055)
ob_icosphere_009.lineart.crease_threshold = 0.0
ob_icosphere_010.location = (0.05599, -0.05188, -0.1206)
ob_icosphere_010.rotation_euler = (-1.644, -0.06982, -1.359)
ob_icosphere_010.scale = (0.3373, 0.3373, 0.3373)
ob_icosphere_010.lineart.crease_threshold = 0.0
ob_icosphere_011.location = (0.09627, 0.02648, -0.1206)
ob_icosphere_011.rotation_euler = (-1.319, -0.1647, -1.119)
ob_icosphere_011.scale = (0.2829, 0.2829, 0.2829)
ob_icosphere_011.lineart.crease_threshold = 0.0
ob_icosphere_012.location = (-0.03134, -0.09155, -0.1206)
ob_icosphere_012.rotation_euler = (-1.109, -0.06681, -1.905)
ob_icosphere_012.scale = (0.1483, 0.1483, 0.1483)
ob_icosphere_012.lineart.crease_threshold = 0.0
ob_icosphere_013.location = (0.09212, 0.07406, -0.1206)
ob_icosphere_013.rotation_euler = (-1.98, 0.2605, -1.757)
ob_icosphere_013.scale = (0.2247, 0.2247, 0.2247)
ob_icosphere_013.lineart.crease_threshold = 0.0
ob_icosphere_014.location = (-0.04607, -0.1104, -0.1206)
ob_icosphere_014.rotation_euler = (-1.468, 0.4138, -1.588)
ob_icosphere_014.scale = (0.3232, 0.3232, 0.3232)
ob_icosphere_014.lineart.crease_threshold = 0.0
ob_icosphere_015.location = (-0.09627, -0.02648, -0.1206)
ob_icosphere_015.rotation_euler = (-1.535, 0.01992, -1.68)
ob_icosphere_015.scale = (0.3494, 0.3494, 0.3494)
ob_icosphere_015.lineart.crease_threshold = 0.0
ob_icosphere_016.location = (-0.01459, -0.03866, -0.1206)
ob_icosphere_016.rotation_euler = (-1.375, 0.5689, -1.637)
ob_icosphere_016.scale = (0.1256, 0.1256, 0.1256)
ob_icosphere_016.lineart.crease_threshold = 0.0
ob_icosphere_017.location = (0.04486, 0.03662, -0.1206)
ob_icosphere_017.rotation_euler = (-1.476, -0.2929, -1.802)
ob_icosphere_017.scale = (0.317, 0.317, 0.317)
ob_icosphere_017.lineart.crease_threshold = 0.0
ob_icosphere_018.location = (0.05599, -0.05188, -0.1206)
ob_icosphere_018.rotation_euler = (-1.744, -0.3318, -1.673)
ob_icosphere_018.scale = (0.2139, 0.2139, 0.2139)
ob_icosphere_018.lineart.crease_threshold = 0.0
ob_icosphere_019.location = (-0.09627, -0.02648, -0.1206)
ob_icosphere_019.rotation_euler = (-1.705, -0.08584, -1.253)
ob_icosphere_019.scale = (0.1194, 0.1194, 0.1194)
ob_icosphere_019.lineart.crease_threshold = 0.0
ob_icosphere_020.location = (-0.09155, 0.03134, -0.1206)
ob_icosphere_020.rotation_euler = (-1.23, -0.1747, -1.215)
ob_icosphere_020.scale = (0.2126, 0.2126, 0.2126)
ob_icosphere_020.lineart.crease_threshold = 0.0
ob_icosphere_021.location = (-0.04076, -0.09558, -0.1206)
ob_icosphere_021.rotation_euler = (-1.097, 0.1869, -1.677)
ob_icosphere_021.scale = (0.3328, 0.3328, 0.3328)
ob_icosphere_021.lineart.crease_threshold = 0.0
ob_icosphere_022.location = (-0.05599, 0.05188, -0.1206)
ob_icosphere_022.rotation_euler = (-1.387, -0.08679, -1.167)
ob_icosphere_022.scale = (0.09666, 0.09666, 0.09666)
ob_icosphere_022.lineart.crease_threshold = 0.0
ob_icosphere_023.location = (0.09627, 0.02648, -0.1206)
ob_icosphere_023.rotation_euler = (-0.9923, -0.06676, -1.667)
ob_icosphere_023.scale = (0.07566, 0.07566, 0.07566)
ob_icosphere_023.lineart.crease_threshold = 0.0
ob_icosphere_024.location = (-0.01459, -0.03866, -0.1206)
ob_icosphere_024.rotation_euler = (-1.612, 0.5637, -1.476)
ob_icosphere_024.scale = (0.1165, 0.1165, 0.1165)
ob_icosphere_024.lineart.crease_threshold = 0.0
ob_icosphere_025.location = (0.0899, -0.08241, -0.1206)
ob_icosphere_025.rotation_euler = (-1.595, -0.2124, -1.855)
ob_icosphere_025.scale = (0.3039, 0.3039, 0.3039)
ob_icosphere_025.lineart.crease_threshold = 0.0
ob_icosphere_026.location = (0.05908, -0.09204, -0.1206)
ob_icosphere_026.rotation_euler = (-1.901, -0.06012, -1.28)
ob_icosphere_026.scale = (0.1302, 0.1302, 0.1302)
ob_icosphere_026.lineart.crease_threshold = 0.0
ob_icosphere_027.location = (-0.06039, -0.09953, -0.1206)
ob_icosphere_027.rotation_euler = (-1.288, -0.4653, -1.515)
ob_icosphere_027.scale = (0.3432, 0.3432, 0.3432)
ob_icosphere_027.lineart.crease_threshold = 0.0
ob_icosphere_028.location = (0.03134, 0.09155, -0.1206)
ob_icosphere_028.rotation_euler = (-1.466, 0.2465, -1.433)
ob_icosphere_028.scale = (0.2559, 0.2559, 0.2559)
ob_icosphere_028.lineart.crease_threshold = 0.0
ob_icosphere_029.location = (0.04486, 0.03662, -0.1206)
ob_icosphere_029.rotation_euler = (-1.733, 0.2723, -1.62)
ob_icosphere_029.scale = (0.1356, 0.1356, 0.1356)
ob_icosphere_029.lineart.crease_threshold = 0.0
ob_icosphere_030.location = (0.05599, -0.05188, -0.1206)
ob_icosphere_030.rotation_euler = (-1.558, 0.3861, -1.639)
ob_icosphere_030.scale = (0.1105, 0.1105, 0.1105)
ob_icosphere_030.lineart.crease_threshold = 0.0
ob_icosphere_031.location = (0.09627, 0.02648, -0.1206)
ob_icosphere_031.rotation_euler = (-1.508, 0.1708, -1.629)
ob_icosphere_031.scale = (0.1849, 0.1849, 0.1849)
ob_icosphere_031.lineart.crease_threshold = 0.0
ob_icosphere_032.location = (-0.03134, -0.09155, -0.1206)
ob_icosphere_032.rotation_euler = (-1.482, -0.01905, -2.01)
ob_icosphere_032.scale = (0.1287, 0.1287, 0.1287)
ob_icosphere_032.lineart.crease_threshold = 0.0
ob_icosphere_033.location = (-0.09558, 0.04076, -0.1206)
ob_icosphere_033.rotation_euler = (-1.955, -0.4132, -1.741)
ob_icosphere_033.scale = (0.2388, 0.2388, 0.2388)
ob_icosphere_033.lineart.crease_threshold = 0.0
ob_icosphere_034.location = (-0.05599, 0.05188, -0.1206)
ob_icosphere_034.rotation_euler = (-1.781, -0.08594, -1.31)
ob_icosphere_034.scale = (0.1595, 0.1595, 0.1595)
ob_icosphere_034.lineart.crease_threshold = 0.0
ob_icosphere_035.location = (-0.09953, 0.06039, -0.1206)
ob_icosphere_035.rotation_euler = (-1.336, -0.04028, -1.072)
ob_icosphere_035.scale = (0.3502, 0.3502, 0.3502)
ob_icosphere_035.lineart.crease_threshold = 0.0
ob_icosphere_036.location = (0.01459, 0.03866, -0.1206)
ob_icosphere_036.rotation_euler = (-2.16, 0.06625, -1.412)
ob_icosphere_036.scale = (0.0828, 0.0828, 0.0828)
ob_icosphere_036.lineart.crease_threshold = 0.0
ob_icosphere_037.location = (0.04486, 0.03662, -0.1206)
ob_icosphere_037.rotation_euler = (-1.872, 0.4952, -1.885)
ob_icosphere_037.scale = (0.1505, 0.1505, 0.1505)
ob_icosphere_037.lineart.crease_threshold = 0.0
ob_icosphere_038.location = (0.05599, -0.05188, -0.1206)
ob_icosphere_038.rotation_euler = (-1.418, -0.06465, -1.807)
ob_icosphere_038.scale = (0.2896, 0.2896, 0.2896)
ob_icosphere_038.lineart.crease_threshold = 0.0
ob_icosphere_039.location = (0.09953, -0.06039, -0.1206)
ob_icosphere_039.rotation_euler = (-2.031, -0.1871, -1.387)
ob_icosphere_039.scale = (0.2142, 0.2142, 0.2142)
ob_icosphere_039.lineart.crease_threshold = 0.0
ob_icosphere_040.location = (0.1147, -0.04009, -0.1206)
ob_icosphere_040.rotation_euler = (-1.474, -0.1419, -1.146)
ob_icosphere_040.scale = (0.1584, 0.1584, 0.1584)
ob_icosphere_040.lineart.crease_threshold = 0.0
ob_icosphere_041.location = (-0.04076, -0.09558, -0.1206)
ob_icosphere_041.rotation_euler = (-1.118, 0.1287, -1.259)
ob_icosphere_041.scale = (0.1972, 0.1972, 0.1972)
ob_icosphere_041.lineart.crease_threshold = 0.0
ob_icosphere_042.location = (0.05599, -0.05188, -0.1206)
ob_icosphere_042.rotation_euler = (-1.755, -0.4467, -1.723)
ob_icosphere_042.scale = (0.132, 0.132, 0.132)
ob_icosphere_042.lineart.crease_threshold = 0.0
ob_icosphere_043.location = (-0.09627, -0.02648, -0.1206)
ob_icosphere_043.rotation_euler = (-1.728, -0.05792, -1.351)
ob_icosphere_043.scale = (0.3366, 0.3366, 0.3366)
ob_icosphere_043.lineart.crease_threshold = 0.0
ob_icosphere_044.location = (0.09155, -0.03134, -0.1206)
ob_icosphere_044.rotation_euler = (-1.315, -0.4821, -1.468)
ob_icosphere_044.scale = (0.2537, 0.2537, 0.2537)
ob_icosphere_044.lineart.crease_threshold = 0.0
ob_icosphere_045.location = (-0.04486, -0.03662, -0.1206)
ob_icosphere_045.rotation_euler = (-1.443, -0.01151, -1.735)
ob_icosphere_045.scale = (0.2863, 0.2863, 0.2863)
ob_icosphere_045.lineart.crease_threshold = 0.0
ob_icosphere_046.location = (-0.05599, 0.05188, -0.1206)
ob_icosphere_046.rotation_euler = (-1.787, 0.2045, -1.058)
ob_icosphere_046.scale = (0.3255, 0.3255, 0.3255)
ob_icosphere_046.lineart.crease_threshold = 0.0
ob_icosphere_047.location = (-0.06039, -0.09953, -0.1206)
ob_icosphere_047.rotation_euler = (-2.051, -0.02209, -1.806)
ob_icosphere_047.scale = (0.2741, 0.2741, 0.2741)
ob_icosphere_047.lineart.crease_threshold = 0.0
ob_icosphere_048.location = (0.01459, 0.03866, -0.1206)
ob_icosphere_048.rotation_euler = (-1.325, 0.5517, -1.61)
ob_icosphere_048.scale = (0.2919, 0.2919, 0.2919)
ob_icosphere_048.lineart.crease_threshold = 0.0
ob_icosphere_049.location = (-0.04486, -0.03662, -0.1206)
ob_icosphere_049.rotation_euler = (-1.491, -0.22, -1.666)
ob_icosphere_049.scale = (0.2425, 0.2425, 0.2425)
ob_icosphere_049.lineart.crease_threshold = 0.0
ob_icosphere_050.location = (0.1104, -0.04607, -0.1206)
ob_icosphere_050.rotation_euler = (-1.646, 0.1034, -1.176)
ob_icosphere_050.scale = (0.1262, 0.1262, 0.1262)
ob_icosphere_050.lineart.crease_threshold = 0.0
ob_icosphere_051.location = (0.09627, 0.02648, -0.1206)
ob_icosphere_051.rotation_euler = (-2.03, -0.004915, -1.897)
ob_icosphere_051.scale = (0.3409, 0.3409, 0.3409)
ob_icosphere_051.lineart.crease_threshold = 0.0
ob_icosphere_052.location = (0.09155, -0.03134, -0.1206)
ob_icosphere_052.rotation_euler = (-1.292, 0.05146, -2.083)
ob_icosphere_052.scale = (0.2505, 0.2505, 0.2505)
ob_icosphere_052.lineart.crease_threshold = 0.0
ob_icosphere_053.location = (0.04486, 0.03662, -0.1206)
ob_icosphere_053.rotation_euler = (-2.102, -0.1263, -1.833)
ob_icosphere_053.scale = (0.08167, 0.08167, 0.08167)
ob_icosphere_053.lineart.crease_threshold = 0.0
ob_icosphere_054.location = (0.05599, -0.05188, -0.1206)
ob_icosphere_054.rotation_euler = (-1.948, -0.4462, -1.339)
ob_icosphere_054.scale = (0.1745, 0.1745, 0.1745)
ob_icosphere_054.lineart.crease_threshold = 0.0
ob_icosphere_055.location = (-0.09943, -0.06975, -0.1206)
ob_icosphere_055.rotation_euler = (-1.472, 0.01033, -1.29)
ob_icosphere_055.scale = (0.163, 0.163, 0.163)
ob_icosphere_055.lineart.crease_threshold = 0.0
ob_icosphere_056.location = (-0.01459, -0.03866, -0.1206)
ob_icosphere_056.rotation_euler = (-1.961, 0.4638, -1.533)
ob_icosphere_056.scale = (0.3044, 0.3044, 0.3044)
ob_icosphere_056.lineart.crease_threshold = 0.0
ob_icosphere_057.location = (-0.04486, -0.03662, -0.1206)
ob_icosphere_057.rotation_euler = (-1.672, 0.2703, -1.624)
ob_icosphere_057.scale = (0.2032, 0.2032, 0.2032)
ob_icosphere_057.lineart.crease_threshold = 0.0
ob_icosphere_058.location = (-0.05599, 0.05188, -0.1206)
ob_icosphere_058.rotation_euler = (-1.547, 0.1028, -1.918)
ob_icosphere_058.scale = (0.1664, 0.1664, 0.1664)
ob_icosphere_058.lineart.crease_threshold = 0.0
ob_icosphere_059.location = (0.09627, 0.02648, -0.1206)
ob_icosphere_059.rotation_euler = (-1.102, 0.2165, -1.669)
ob_icosphere_059.scale = (0.2924, 0.2924, 0.2924)
ob_icosphere_059.lineart.crease_threshold = 0.0
ob_icosphere_060.location = (-0.01459, -0.03866, -0.1206)
ob_icosphere_060.rotation_euler = (-1.405, 0.06289, -1.119)
ob_icosphere_060.scale = (0.08754, 0.08754, 0.08754)
ob_icosphere_060.lineart.crease_threshold = 0.0

# ---- collection membership
col_collection.objects.link(ob_cylinder)
col_collection.objects.link(ob_cylinder_001)
col_collection.objects.link(ob_icosphere_001)
col_collection.objects.link(ob_icosphere_002)
col_collection.objects.link(ob_icosphere_003)
col_collection.objects.link(ob_icosphere_004)
col_collection.objects.link(ob_icosphere_005)
col_collection.objects.link(ob_icosphere_006)
col_collection.objects.link(ob_icosphere_007)
col_collection.objects.link(ob_icosphere_008)
col_collection.objects.link(ob_icosphere_009)
col_collection.objects.link(ob_icosphere_010)
col_collection.objects.link(ob_icosphere_011)
col_collection.objects.link(ob_icosphere_012)
col_collection.objects.link(ob_icosphere_013)
col_collection.objects.link(ob_icosphere_014)
col_collection.objects.link(ob_icosphere_015)
col_collection.objects.link(ob_icosphere_016)
col_collection.objects.link(ob_icosphere_017)
col_collection.objects.link(ob_icosphere_018)
col_collection.objects.link(ob_icosphere_019)
col_collection.objects.link(ob_icosphere_020)
col_collection.objects.link(ob_icosphere_021)
col_collection.objects.link(ob_icosphere_022)
col_collection.objects.link(ob_icosphere_023)
col_collection.objects.link(ob_icosphere_024)
col_collection.objects.link(ob_icosphere_025)
col_collection.objects.link(ob_icosphere_026)
col_collection.objects.link(ob_icosphere_027)
col_collection.objects.link(ob_icosphere_028)
col_collection.objects.link(ob_icosphere_029)
col_collection.objects.link(ob_icosphere_030)
col_collection.objects.link(ob_icosphere_031)
col_collection.objects.link(ob_icosphere_032)
col_collection.objects.link(ob_icosphere_033)
col_collection.objects.link(ob_icosphere_034)
col_collection.objects.link(ob_icosphere_035)
col_collection.objects.link(ob_icosphere_036)
col_collection.objects.link(ob_icosphere_037)
col_collection.objects.link(ob_icosphere_038)
col_collection.objects.link(ob_icosphere_039)
col_collection.objects.link(ob_icosphere_040)
col_collection.objects.link(ob_icosphere_041)
col_collection.objects.link(ob_icosphere_042)
col_collection.objects.link(ob_icosphere_043)
col_collection.objects.link(ob_icosphere_044)
col_collection.objects.link(ob_icosphere_045)
col_collection.objects.link(ob_icosphere_046)
col_collection.objects.link(ob_icosphere_047)
col_collection.objects.link(ob_icosphere_048)
col_collection.objects.link(ob_icosphere_049)
col_collection.objects.link(ob_icosphere_050)
col_collection.objects.link(ob_icosphere_051)
col_collection.objects.link(ob_icosphere_052)
col_collection.objects.link(ob_icosphere_053)
col_collection.objects.link(ob_icosphere_054)
col_collection.objects.link(ob_icosphere_055)
col_collection.objects.link(ob_icosphere_056)
col_collection.objects.link(ob_icosphere_057)
col_collection.objects.link(ob_icosphere_058)
col_collection.objects.link(ob_icosphere_059)
col_collection.objects.link(ob_icosphere_060)

# ---- scene / render settings (as saved in the file)
scene.frame_start = 1; scene.frame_end = 250; scene.frame_set(1)
scene.render.engine = 'BLENDER_EEVEE_NEXT'
scene.cycles.use_denoising = False
scene.cycles.samples = 128
scene.cycles.sampling_pattern = 'TABULATED_SOBOL'
scene.cycles.use_adaptive_sampling = False
scene.cycles.use_light_tree = False
scene.view_settings.view_transform = 'Filmic'
bpy.context.view_layer.update()

# ---- added for rendering (the .blend has no active camera and no usable light): camera, sun
cam_auto = bpy.data.cameras.new('AutoCamera')
cam_auto.lens = 50.0
cam_auto.sensor_width = 36.0
cam_auto.clip_end = 1000.0
ob_auto_camera = bpy.data.objects.new('AutoCamera', cam_auto)
scene.collection.objects.link(ob_auto_camera)
ob_auto_camera.location = (2.4732, -2.97088, 2.70515)
ob_auto_camera.rotation_euler = (1.09748, -7.21219e-08, 0.694738)
scene.camera = ob_auto_camera
light_auto_sun = bpy.data.lights.new('AutoSun', 'SUN')
light_auto_sun.energy = 3.0
light_auto_sun.angle = 0.0523599
ob_auto_sun = bpy.data.objects.new('AutoSun', light_auto_sun)
scene.collection.objects.link(ob_auto_sun)
ob_auto_sun.rotation_euler = (0.872665, 0.174533, 0.523599)
bpy.context.view_layer.update()
